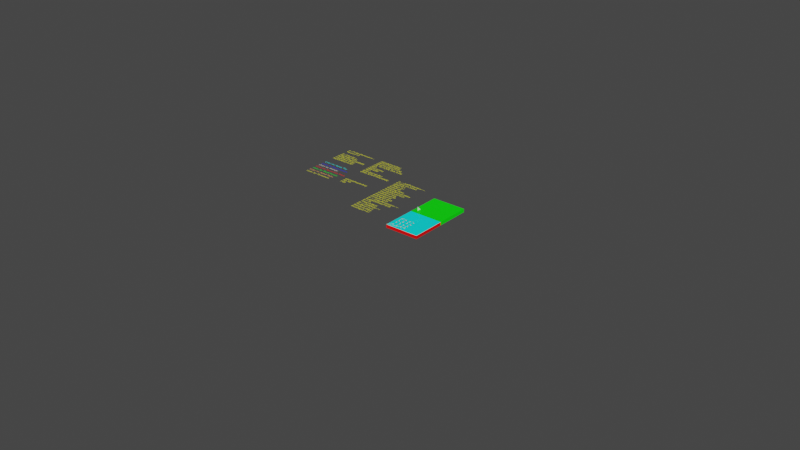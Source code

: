 # Source: DrillCycle_FastPeck.blend  (saved by Blender 3.4.6; exported with 4.5.12 LTS)
import bpy
from mathutils import Matrix  # noqa: F401  (used for matrix-valued properties, if any)

bpy.ops.wm.read_factory_settings(use_empty=True)
scene = bpy.context.scene
scene.name = 'Scene'

# ---- collections
col_collection_0_globals = bpy.data.collections.new('Collection 0 Globals'); scene.collection.children.link(col_collection_0_globals)
col_collection_out = bpy.data.collections.new('Collection Out'); col_collection_0_globals.children.link(col_collection_out)
col_collection_2 = bpy.data.collections.new('Collection 2'); scene.collection.children.link(col_collection_2)

# ---- materials (node trees are filled in below, after node groups)
mat_color4resultpaths = bpy.data.materials.new('Color4ResultPaths')
mat_color4resultpaths.use_transparent_shadow = False
mat_yellow = bpy.data.materials.new('Yellow')
mat_yellow.use_transparent_shadow = False
mat_color4parameters = bpy.data.materials.new('Color4Parameters')
mat_color4parameters.use_transparent_shadow = False
mat_color4pockets = bpy.data.materials.new('Color4Pockets')
mat_color4pockets.use_transparent_shadow = False
mat_color4resultbottom = bpy.data.materials.new('Color4ResultBottom')
mat_color4resultbottom.use_transparent_shadow = False
mat_color4resultsidewalls = bpy.data.materials.new('Color4ResultSideWalls')
mat_color4resultsidewalls.use_transparent_shadow = False
mat_color4resulttop = bpy.data.materials.new('Color4ResultTop')
mat_color4resulttop.use_transparent_shadow = False
mat_color4blank = bpy.data.materials.new('Color4Blank')
mat_color4blank.use_transparent_shadow = False

# ---- material node trees
mat_color4resultpaths.use_nodes = True; mat_color4resultpaths.node_tree.nodes.clear()
_N = mat_color4resultpaths.node_tree.nodes; _L = mat_color4resultpaths.node_tree.links
n0 = _N.new('ShaderNodeBsdfPrincipled'); n0.name = 'Principled BSDF'; n0.location = (10, 300)
n0.distribution = 'GGX'
n0.subsurface_method = 'BURLEY'
n0.inputs[0].default_value = (1.0, 0.453, 0.1303, 1.0)
n0.inputs[3].default_value = 1.45
n0.inputs[27].default_value = (0.0, 0.0, 0.0, 1.0)
n0.inputs[28].default_value = 1.0
n1 = _N.new('ShaderNodeOutputMaterial'); n1.name = 'Material Output'; n1.location = (300, 300)
_L.new(n0.outputs[0], n1.inputs[0])
n1.is_active_output = True
mat_yellow.use_nodes = True; mat_yellow.node_tree.nodes.clear()
_N = mat_yellow.node_tree.nodes; _L = mat_yellow.node_tree.links
n0 = _N.new('ShaderNodeOutputMaterial'); n0.name = 'Material Output'; n0.location = (300, 300)
n1 = _N.new('ShaderNodeBsdfPrincipled'); n1.name = 'Principled BSDF'; n1.location = (10, 300)
n1.distribution = 'GGX'
n1.subsurface_method = 'BURLEY'
n1.inputs[0].default_value = (1.0, 1.0, 0.0, 1.0)
n1.inputs[3].default_value = 1.45
n1.inputs[27].default_value = (0.0, 0.0, 0.0, 1.0)
n1.inputs[28].default_value = 1.0
_L.new(n1.outputs[0], n0.inputs[0])
n0.is_active_output = True
mat_color4parameters.use_nodes = True; mat_color4parameters.node_tree.nodes.clear()
_N = mat_color4parameters.node_tree.nodes; _L = mat_color4parameters.node_tree.links
n0 = _N.new('ShaderNodeBsdfPrincipled'); n0.name = 'Principled BSDF'; n0.location = (10, 300)
n0.distribution = 'GGX'
n0.subsurface_method = 'BURLEY'
n0.inputs[0].default_value = (1.0, 1.0, 0.009789, 1.0)
n0.inputs[3].default_value = 1.45
n0.inputs[27].default_value = (0.0, 0.0, 0.0, 1.0)
n0.inputs[28].default_value = 1.0
n1 = _N.new('ShaderNodeOutputMaterial'); n1.name = 'Material Output'; n1.location = (300, 300)
_L.new(n0.outputs[0], n1.inputs[0])
n1.is_active_output = True
mat_color4pockets.use_nodes = True; mat_color4pockets.node_tree.nodes.clear()
_N = mat_color4pockets.node_tree.nodes; _L = mat_color4pockets.node_tree.links
n0 = _N.new('ShaderNodeBsdfPrincipled'); n0.name = 'Principled BSDF'; n0.location = (10, 300)
n0.distribution = 'GGX'
n0.subsurface_method = 'BURLEY'
n0.inputs[3].default_value = 1.45
n0.inputs[27].default_value = (0.0, 0.0, 0.0, 1.0)
n0.inputs[28].default_value = 1.0
n1 = _N.new('ShaderNodeOutputMaterial'); n1.name = 'Material Output'; n1.location = (300, 300)
_L.new(n0.outputs[0], n1.inputs[0])
n1.is_active_output = True
mat_color4resultbottom.use_nodes = True; mat_color4resultbottom.node_tree.nodes.clear()
_N = mat_color4resultbottom.node_tree.nodes; _L = mat_color4resultbottom.node_tree.links
n0 = _N.new('ShaderNodeBsdfPrincipled'); n0.name = 'Principled BSDF'; n0.location = (10, 300)
n0.distribution = 'GGX'
n0.subsurface_method = 'BURLEY'
n0.inputs[0].default_value = (0.0, 0.0, 1.0, 1.0)
n0.inputs[3].default_value = 1.45
n0.inputs[27].default_value = (0.0, 0.0, 0.0, 1.0)
n0.inputs[28].default_value = 1.0
n1 = _N.new('ShaderNodeOutputMaterial'); n1.name = 'Material Output'; n1.location = (300, 300)
_L.new(n0.outputs[0], n1.inputs[0])
n1.is_active_output = True
mat_color4resultsidewalls.use_nodes = True; mat_color4resultsidewalls.node_tree.nodes.clear()
_N = mat_color4resultsidewalls.node_tree.nodes; _L = mat_color4resultsidewalls.node_tree.links
n0 = _N.new('ShaderNodeBsdfPrincipled'); n0.name = 'Principled BSDF'; n0.location = (10, 300)
n0.distribution = 'GGX'
n0.subsurface_method = 'BURLEY'
n0.inputs[0].default_value = (1.0, 0.0, 0.0, 1.0)
n0.inputs[3].default_value = 1.45
n0.inputs[27].default_value = (0.0, 0.0, 0.0, 1.0)
n0.inputs[28].default_value = 1.0
n1 = _N.new('ShaderNodeOutputMaterial'); n1.name = 'Material Output'; n1.location = (300, 300)
_L.new(n0.outputs[0], n1.inputs[0])
n1.is_active_output = True
mat_color4resulttop.use_nodes = True; mat_color4resulttop.node_tree.nodes.clear()
_N = mat_color4resulttop.node_tree.nodes; _L = mat_color4resulttop.node_tree.links
n0 = _N.new('ShaderNodeBsdfPrincipled'); n0.name = 'Principled BSDF'; n0.location = (10, 300)
n0.distribution = 'GGX'
n0.subsurface_method = 'BURLEY'
n0.inputs[0].default_value = (0.0, 1.0, 0.9929, 1.0)
n0.inputs[3].default_value = 1.45
n0.inputs[27].default_value = (0.0, 0.0, 0.0, 1.0)
n0.inputs[28].default_value = 1.0
n1 = _N.new('ShaderNodeOutputMaterial'); n1.name = 'Material Output'; n1.location = (300, 300)
_L.new(n0.outputs[0], n1.inputs[0])
n1.is_active_output = True
mat_color4blank.use_nodes = True; mat_color4blank.node_tree.nodes.clear()
_N = mat_color4blank.node_tree.nodes; _L = mat_color4blank.node_tree.links
n0 = _N.new('ShaderNodeBsdfPrincipled'); n0.name = 'Principled BSDF'; n0.location = (10, 300)
n0.distribution = 'GGX'
n0.subsurface_method = 'BURLEY'
n0.inputs[0].default_value = (0.0, 1.0, 0.0, 1.0)
n0.inputs[3].default_value = 1.45
n0.inputs[27].default_value = (0.0, 0.0, 0.0, 1.0)
n0.inputs[28].default_value = 1.0
n1 = _N.new('ShaderNodeOutputMaterial'); n1.name = 'Material Output'; n1.location = (300, 300)
_L.new(n0.outputs[0], n1.inputs[0])
n1.is_active_output = True

# ---- world
world_world = bpy.data.worlds.new('World'); scene.world = world_world
world_world.use_nodes = True; world_world.node_tree.nodes.clear()
_N = world_world.node_tree.nodes; _L = world_world.node_tree.links
n0 = _N.new('ShaderNodeOutputWorld'); n0.name = 'World Output'; n0.location = (300, 300)
n1 = _N.new('ShaderNodeBackground'); n1.name = 'Background'; n1.location = (10, 300)
n1.inputs[0].default_value = (0.05088, 0.05088, 0.05088, 1.0)
_L.new(n1.outputs[0], n0.inputs[0])
n0.is_active_output = True
world_world.color = (0.05088, 0.05088, 0.05088)
world_world.use_sun_shadow = False
world_world.sun_shadow_jitter_overblur = 0.0

# ---- meshes
me_cube_003 = bpy.data.meshes.new('Cube.003')
me_cube_003.from_pydata([(0.2032, 0.2032, 0.0), (0.2032, 0.0, 0.0), (1.27e-08, 0.2032, 0.0), (1.27e-08, 0.0, 0.0), (0.2032, 0.2032, -0.01905), (0.2032, 0.0, -0.01905), (1.27e-08, 0.2032, -0.01905), (1.27e-08, 0.0, -0.01905)], [], [(0, 2, 3, 1), (4, 5, 7, 6), (2, 6, 7, 3), (3, 7, 5, 1), (0, 4, 6, 2), (1, 5, 4, 0)])
_uv = me_cube_003.uv_layers.new(name='UVMap')
_uv.uv.foreach_set('vector', [0.625, 0.5, 0.875, 0.5, 0.875, 0.75, 0.625, 0.75, 0.625, 0.5, 0.625, 0.75, 0.875, 0.75, 0.875, 0.5, 0.875, 0.5, 0.875, 0.5, 0.875, 0.75, 0.875, 0.75, 0.875, 0.75, 0.875, 0.75, 0.625, 0.75, 0.625, 0.75, 0.625, 0.5, 0.625, 0.5, 0.875, 0.5, 0.875, 0.5, 0.625, 0.75, 0.625, 0.75, 0.625, 0.5, 0.625, 0.5])
me_cube_003.materials.append(mat_color4blank)
me_cube_003.use_remesh_preserve_volume = False
me_cube_003.use_remesh_preserve_attributes = False
me_cube_003.use_mirror_vertex_groups = False
me_cube_003.update()
me_test_mesh = bpy.data.meshes.new('Test_Mesh')
me_test_mesh.from_pydata([(0.2032, 0.00667, 0.0), (1.27e-08, 0.02445, 0.0), (1.27e-08, 0.0, 0.0), (0.2032, 0.0, 0.0), (0.008069, 0.02374, 0.0), (0.02724, 0.09529, 0.0), (1.27e-08, 0.1225, 0.0), (0.02242, 0.07729, 0.0), (0.02967, 0.09285, 0.0), (0.02265, 0.07779, 0.0), (0.03175, 0.09078, 0.0), (0.02137, 0.07338, 0.0), (0.01696, 0.05694, 0.0), (0.07025, 0.05227, 0.0), (0.05181, 0.07071, 0.0), (0.05135, 0.05393, 0.0), (0.06367, 0.05063, 0.0), (0.07269, 0.04984, 0.0), (0.05189, 0.05378, 0.0), (0.0575, 0.05117, 0.0), (0.05239, 0.05355, 0.0), (0.05555, 0.05134, 0.0), (0.05284, 0.05323, 0.0), (0.05466, 0.05142, 0.0), (0.05323, 0.05284, 0.0), (0.0542, 0.05146, 0.0), (0.05355, 0.05239, 0.0), (0.05398, 0.05148, 0.0), (0.04887, 0.05414, 0.0), (0.01638, 0.05476, 0.0), (0.04787, 0.05201, 0.0), (0.05378, 0.05189, 0.0), (0.05389, 0.05148, 0.0), (0.04926, 0.05411, 0.0), (0.04805, 0.05239, 0.0), (0.04961, 0.05408, 0.0), (0.04837, 0.05284, 0.0), (0.04993, 0.05405, 0.0), (0.04876, 0.05323, 0.0), (0.05023, 0.05402, 0.0), (0.04921, 0.05355, 0.0), (0.05052, 0.054, 0.0), (0.04971, 0.05378, 0.0), (0.0508, 0.05398, 0.0), (0.05025, 0.05393, 0.0), (0.03293, 0.03453, 0.0), (0.01892, 0.05454, 0.0), (0.01647, 0.02301, 0.0), (0.01803, 0.0241, 0.0), (0.02485, 0.02227, 0.0), (0.03405, 0.03293, 0.0), (0.02381, 0.02815, 0.0), (0.0191, 0.02485, 0.0), (0.02431, 0.02242, 0.0), (0.03519, 0.0313, 0.0), (0.02431, 0.02838, 0.0), (0.01989, 0.0254, 0.0), (0.02381, 0.02265, 0.0), (0.03643, 0.02954, 0.0), (0.02485, 0.02853, 0.0), (0.0205, 0.02583, 0.0), (0.02336, 0.02297, 0.0), (0.02888, 0.02888, 0.0), (0.02828, 0.02197, 0.0), (0.0426, 0.02072, 0.0), (0.02883, 0.02828, 0.0), (0.0254, 0.02857, 0.0), (0.02099, 0.02618, 0.0), (0.02297, 0.02336, 0.0), (0.02853, 0.02485, 0.0), (0.02777, 0.02202, 0.0), (0.02878, 0.02777, 0.0), (0.02595, 0.02853, 0.0), (0.02141, 0.02647, 0.0), (0.02265, 0.02381, 0.0), (0.02838, 0.02431, 0.0), (0.02733, 0.02206, 0.0), (0.02874, 0.02733, 0.0), (0.02649, 0.02838, 0.0), (0.02177, 0.02672, 0.0), (0.02242, 0.02431, 0.0), (0.02815, 0.02381, 0.0), (0.02694, 0.02209, 0.0), (0.02871, 0.02694, 0.0), (0.02699, 0.02815, 0.0), (0.02209, 0.02694, 0.0), (0.02227, 0.02485, 0.0), (0.02783, 0.02336, 0.0), (0.02659, 0.02212, 0.0), (0.02868, 0.02659, 0.0), (0.02744, 0.02783, 0.0), (0.02238, 0.02714, 0.0), (0.02222, 0.0254, 0.0), (0.02744, 0.02297, 0.0), (0.02627, 0.02215, 0.0), (0.02865, 0.02627, 0.0), (0.02783, 0.02744, 0.0), (0.02264, 0.02733, 0.0), (0.02227, 0.02595, 0.0), (0.02699, 0.02265, 0.0), (0.02597, 0.02218, 0.0), (0.02862, 0.02597, 0.0), (0.02815, 0.02699, 0.0), (0.02289, 0.0275, 0.0), (0.02242, 0.02649, 0.0), (0.02649, 0.02242, 0.0), (0.02568, 0.0222, 0.0), (0.0286, 0.02568, 0.0), (0.02838, 0.02649, 0.0), (0.02313, 0.02767, 0.0), (0.02265, 0.02699, 0.0), (0.02595, 0.02227, 0.0), (0.0254, 0.02222, 0.0), (0.02857, 0.0254, 0.0), (0.02853, 0.02595, 0.0), (0.02336, 0.02783, 0.0), (0.02297, 0.02744, 0.0), (0.03435, 0.05319, 0.0), (0.02943, 0.05362, 0.0), (0.0267, 0.04343, 0.0), (0.04979, 0.02009, 0.0), (0.05984, 0.03729, 0.0), (0.05174, 0.01992, 0.0), (0.07965, 0.01748, 0.0), (0.055, 0.02693, 0.0), (0.04485, 0.05227, 0.0), (0.04426, 0.03194, 0.0), (0.04599, 0.03113, 0.0), (0.04782, 0.02431, 0.0), (0.05355, 0.02381, 0.0), (0.05088, 0.02, 0.0), (0.05479, 0.02647, 0.0), (0.05239, 0.02815, 0.0), (0.04717, 0.03058, 0.0), (0.04767, 0.02485, 0.0), (0.05323, 0.02336, 0.0), (0.04995, 0.02008, 0.0), (0.0546, 0.02607, 0.0), (0.05284, 0.02783, 0.0), (0.04804, 0.03018, 0.0), (0.04763, 0.0254, 0.0), (0.05284, 0.02297, 0.0), (0.04953, 0.02065, 0.0), (0.05444, 0.02572, 0.0), (0.05323, 0.02744, 0.0), (0.04872, 0.02986, 0.0), (0.04767, 0.02595, 0.0), (0.05239, 0.02265, 0.0), (0.04927, 0.0212, 0.0), (0.05429, 0.0254, 0.0), (0.05355, 0.02699, 0.0), (0.04927, 0.0296, 0.0), (0.04782, 0.02649, 0.0), (0.05189, 0.02242, 0.0), (0.04906, 0.02166, 0.0), (0.05415, 0.02511, 0.0), (0.05378, 0.02649, 0.0), (0.04973, 0.02939, 0.0), (0.04805, 0.02699, 0.0), (0.05135, 0.02227, 0.0), (0.04887, 0.02206, 0.0), (0.05402, 0.02483, 0.0), (0.05393, 0.02595, 0.0), (0.05013, 0.0292, 0.0), (0.04837, 0.02744, 0.0), (0.0508, 0.02222, 0.0), (0.04871, 0.02241, 0.0), (0.05048, 0.02904, 0.0), (0.04876, 0.02783, 0.0), (0.05025, 0.02227, 0.0), (0.04856, 0.02273, 0.0), (0.0508, 0.02889, 0.0), (0.04921, 0.02815, 0.0), (0.04971, 0.02242, 0.0), (0.04842, 0.02302, 0.0), (0.05109, 0.02875, 0.0), (0.04971, 0.02838, 0.0), (0.04921, 0.02265, 0.0), (0.04829, 0.0233, 0.0), (0.05137, 0.02862, 0.0), (0.05025, 0.02853, 0.0), (0.04876, 0.02297, 0.0), (0.04817, 0.02356, 0.0), (0.0539, 0.02457, 0.0), (0.05398, 0.0254, 0.0), (0.05163, 0.0285, 0.0), (0.0508, 0.02857, 0.0), (0.04837, 0.02336, 0.0), (0.04805, 0.02381, 0.0), (0.05378, 0.02431, 0.0), (0.05393, 0.02485, 0.0), (0.05189, 0.02838, 0.0), (0.05135, 0.02853, 0.0), (0.07876, 0.01837, 0.0), (0.1075, 0.01504, 0.0), (0.0808, 0.04172, 0.0), (0.04485, 0.05227, 0.0), (0.07299, 0.02414, 0.0), (0.05403, 0.05147, 0.0), (0.05336, 0.04377, 0.0), (0.06782, 0.02931, 0.0), (0.07963, 0.02828, 0.0), (0.05393, 0.05025, 0.0), (0.05244, 0.04469, 0.0), (0.0467, 0.05211, 0.0), (0.04817, 0.04896, 0.0), (0.05378, 0.04971, 0.0), (0.05176, 0.04537, 0.0), (0.04719, 0.05207, 0.0), (0.04782, 0.04971, 0.0), (0.05355, 0.04921, 0.0), (0.05123, 0.0459, 0.0), (0.04752, 0.05204, 0.0), (0.04767, 0.05025, 0.0), (0.05323, 0.04876, 0.0), (0.0508, 0.04633, 0.0), (0.04773, 0.05202, 0.0), (0.04763, 0.0508, 0.0), (0.05284, 0.04837, 0.0), (0.05044, 0.04669, 0.0), (0.04785, 0.05201, 0.0), (0.04767, 0.05135, 0.0), (0.05239, 0.04805, 0.0), (0.05013, 0.047, 0.0), (0.04782, 0.05189, 0.0), (0.05189, 0.04782, 0.0), (0.04985, 0.04727, 0.0), (0.054, 0.05108, 0.0), (0.05135, 0.04767, 0.0), (0.04961, 0.04752, 0.0), (0.05398, 0.0508, 0.0), (0.05393, 0.05135, 0.0), (0.0508, 0.04763, 0.0), (0.04938, 0.04775, 0.0), (0.05025, 0.04767, 0.0), (0.04916, 0.04796, 0.0), (0.04971, 0.04782, 0.0), (0.04896, 0.04817, 0.0), (0.04921, 0.04805, 0.0), (0.04876, 0.04837, 0.0), (0.04805, 0.04921, 0.0), (0.04837, 0.04876, 0.0), (0.06972, 0.02914, 0.0), (0.07377, 0.02336, 0.0), (0.07784, 0.01929, 0.0), (0.07933, 0.02485, 0.0), (0.07675, 0.02853, 0.0), (0.07958, 0.02777, 0.0), (0.07102, 0.02903, 0.0), (0.07345, 0.02381, 0.0), (0.07716, 0.01997, 0.0), (0.07918, 0.02431, 0.0), (0.07729, 0.02838, 0.0), (0.07954, 0.02733, 0.0), (0.07198, 0.02894, 0.0), (0.07322, 0.02431, 0.0), (0.07663, 0.0205, 0.0), (0.07895, 0.02381, 0.0), (0.07779, 0.02815, 0.0), (0.07951, 0.02694, 0.0), (0.07272, 0.02888, 0.0), (0.07307, 0.02485, 0.0), (0.0762, 0.02093, 0.0), (0.07863, 0.02336, 0.0), (0.07824, 0.02783, 0.0), (0.07948, 0.02659, 0.0), (0.07332, 0.02883, 0.0), (0.07303, 0.0254, 0.0), (0.07584, 0.02129, 0.0), (0.07824, 0.02297, 0.0), (0.07863, 0.02744, 0.0), (0.07945, 0.02627, 0.0), (0.07383, 0.02878, 0.0), (0.07307, 0.02595, 0.0), (0.07553, 0.0216, 0.0), (0.07779, 0.02265, 0.0), (0.07895, 0.02699, 0.0), (0.07942, 0.02597, 0.0), (0.07427, 0.02874, 0.0), (0.07322, 0.02649, 0.0), (0.07525, 0.02187, 0.0), (0.07729, 0.02242, 0.0), (0.07918, 0.02649, 0.0), (0.0794, 0.02568, 0.0), (0.07466, 0.02871, 0.0), (0.07345, 0.02699, 0.0), (0.07501, 0.02212, 0.0), (0.07675, 0.02227, 0.0), (0.07933, 0.02595, 0.0), (0.07937, 0.0254, 0.0), (0.07501, 0.02868, 0.0), (0.07377, 0.02744, 0.0), (0.07478, 0.02235, 0.0), (0.0762, 0.02222, 0.0), (0.07533, 0.02865, 0.0), (0.07416, 0.02783, 0.0), (0.07456, 0.02256, 0.0), (0.07565, 0.02227, 0.0), (0.07563, 0.02862, 0.0), (0.07461, 0.02815, 0.0), (0.07436, 0.02277, 0.0), (0.07511, 0.02242, 0.0), (0.07592, 0.0286, 0.0), (0.07511, 0.02838, 0.0), (0.07416, 0.02297, 0.0), (0.07461, 0.02265, 0.0), (0.0762, 0.02857, 0.0), (0.07565, 0.02853, 0.0), (0.02927, 0.05304, 0.0), (0.02595, 0.05393, 0.0), (0.02022, 0.05443, 0.0), (0.02265, 0.04921, 0.0), (0.02838, 0.04971, 0.0), (0.02595, 0.0445, 0.0), (0.02914, 0.05254, 0.0), (0.02649, 0.05378, 0.0), (0.02118, 0.05434, 0.0), (0.02242, 0.04971, 0.0), (0.02815, 0.04921, 0.0), (0.0254, 0.04529, 0.0), (0.02903, 0.05212, 0.0), (0.02699, 0.05355, 0.0), (0.02192, 0.05428, 0.0), (0.02227, 0.05025, 0.0), (0.02783, 0.04876, 0.0), (0.02497, 0.0459, 0.0), (0.02893, 0.05175, 0.0), (0.02744, 0.05323, 0.0), (0.02252, 0.05423, 0.0), (0.02222, 0.0508, 0.0), (0.02744, 0.04837, 0.0), (0.02462, 0.04639, 0.0), (0.02884, 0.05141, 0.0), (0.02783, 0.05284, 0.0), (0.02303, 0.05418, 0.0), (0.02227, 0.05135, 0.0), (0.02699, 0.04805, 0.0), (0.02433, 0.04681, 0.0), (0.02875, 0.05109, 0.0), (0.02815, 0.05239, 0.0), (0.02347, 0.05414, 0.0), (0.02242, 0.05189, 0.0), (0.02649, 0.04782, 0.0), (0.02408, 0.04717, 0.0), (0.02867, 0.0508, 0.0), (0.02838, 0.05189, 0.0), (0.02386, 0.05411, 0.0), (0.02265, 0.05239, 0.0), (0.02595, 0.04767, 0.0), (0.02386, 0.04749, 0.0), (0.0286, 0.05052, 0.0), (0.02853, 0.05135, 0.0), (0.02421, 0.05408, 0.0), (0.02297, 0.05284, 0.0), (0.0254, 0.04763, 0.0), (0.02366, 0.04778, 0.0), (0.02453, 0.05405, 0.0), (0.02336, 0.05323, 0.0), (0.02485, 0.04767, 0.0), (0.02347, 0.04804, 0.0), (0.02483, 0.05402, 0.0), (0.02381, 0.05355, 0.0), (0.02431, 0.04782, 0.0), (0.0233, 0.04829, 0.0), (0.02512, 0.054, 0.0), (0.02431, 0.05378, 0.0), (0.02381, 0.04805, 0.0), (0.02313, 0.04853, 0.0), (0.0254, 0.05398, 0.0), (0.02485, 0.05393, 0.0), (0.02336, 0.04837, 0.0), (0.02297, 0.04876, 0.0), (0.02853, 0.05025, 0.0), (0.02857, 0.0508, 0.0), (0.02153, 0.07396, 0.0), (0.02485, 0.07307, 0.0), (0.02166, 0.07446, 0.0), (0.02431, 0.07322, 0.0), (0.02177, 0.07488, 0.0), (0.02381, 0.07345, 0.0), (0.02187, 0.07525, 0.0), (0.02336, 0.07377, 0.0), (0.02196, 0.07559, 0.0), (0.02297, 0.07416, 0.0), (0.02205, 0.07591, 0.0), (0.02265, 0.07461, 0.0), (0.02213, 0.0762, 0.0), (0.02242, 0.07511, 0.0), (0.0222, 0.07648, 0.0), (0.02227, 0.07565, 0.0), (0.02227, 0.07675, 0.0), (0.02222, 0.0762, 0.0), (0.0254, 0.08171, 0.0), (0.03188, 0.07246, 0.0), (0.03015, 0.07493, 0.0), (0.02597, 0.07298, 0.0), (0.0296, 0.07467, 0.0), (0.02815, 0.07779, 0.0), (0.02649, 0.07322, 0.0), (0.02568, 0.073, 0.0), (0.02914, 0.07446, 0.0), (0.02838, 0.07729, 0.0), (0.02595, 0.07307, 0.0), (0.0254, 0.07303, 0.0), (0.02874, 0.07427, 0.0), (0.02853, 0.07675, 0.0), (0.02583, 0.0811, 0.0), (0.02297, 0.07824, 0.0), (0.02618, 0.08061, 0.0), (0.02336, 0.07863, 0.0), (0.02647, 0.08019, 0.0), (0.02381, 0.07895, 0.0), (0.02672, 0.07983, 0.0), (0.02431, 0.07918, 0.0), (0.02694, 0.07951, 0.0), (0.02485, 0.07933, 0.0), (0.02839, 0.07411, 0.0), (0.02857, 0.0762, 0.0), (0.02714, 0.07922, 0.0), (0.0254, 0.07937, 0.0), (0.02807, 0.07396, 0.0), (0.02853, 0.07565, 0.0), (0.02733, 0.07896, 0.0), (0.02595, 0.07933, 0.0), (0.02778, 0.07382, 0.0), (0.02838, 0.07511, 0.0), (0.0275, 0.07871, 0.0), (0.02649, 0.07918, 0.0), (0.0275, 0.07369, 0.0), (0.02815, 0.07461, 0.0), (0.02767, 0.07847, 0.0), (0.02699, 0.07895, 0.0), (0.02724, 0.07357, 0.0), (0.02783, 0.07416, 0.0), (0.02783, 0.07824, 0.0), (0.02744, 0.07863, 0.0), (0.02699, 0.07345, 0.0), (0.02744, 0.07377, 0.0), (0.05399, 0.07749, 0.0), (0.04087, 0.1264, 0.0), (1.27e-08, 0.1455, 0.0), (1.27e-08, 0.1315, 0.0), (0.04767, 0.101, 0.0), (0.04565, 0.1242, 0.0), (0.04763, 0.1016, 0.0), (0.04945, 0.1224, 0.0), (0.04767, 0.1022, 0.0), (0.0527, 0.1209, 0.0), (0.04782, 0.1027, 0.0), (0.05567, 0.1195, 0.0), (0.04805, 0.1032, 0.0), (0.05855, 0.1182, 0.0), (0.04832, 0.09864, 0.0), (0.05485, 0.07662, 0.0), (0.069, 0.09683, 0.0), (0.04822, 0.09902, 0.0), (0.05025, 0.09847, 0.0), (0.04813, 0.09936, 0.0), (0.04971, 0.09862, 0.0), (0.04804, 0.09967, 0.0), (0.04921, 0.09885, 0.0), (0.04796, 0.09996, 0.0), (0.04876, 0.09917, 0.0), (0.04789, 0.1002, 0.0), (0.04837, 0.09956, 0.0), (0.04782, 0.1005, 0.0), (0.04805, 0.1, 0.0), (0.04973, 0.1056, 0.0), (0.06839, 0.09689, 0.0), (0.0777, 0.1093, 0.0), (0.05555, 0.1029, 0.0), (0.05234, 0.09829, 0.0), (0.05521, 0.1024, 0.0), (0.05239, 0.1043, 0.0), (0.05323, 0.09956, 0.0), (0.05199, 0.09832, 0.0), (0.05491, 0.102, 0.0), (0.05284, 0.104, 0.0), (0.05284, 0.09917, 0.0), (0.05167, 0.09835, 0.0), (0.05466, 0.1016, 0.0), (0.05323, 0.1036, 0.0), (0.05239, 0.09885, 0.0), (0.05137, 0.09838, 0.0), (0.05444, 0.1013, 0.0), (0.05355, 0.1032, 0.0), (0.05189, 0.09862, 0.0), (0.05108, 0.0984, 0.0), (0.05424, 0.101, 0.0), (0.05378, 0.1027, 0.0), (0.05135, 0.09847, 0.0), (0.0508, 0.09843, 0.0), (0.05405, 0.1007, 0.0), (0.05393, 0.1022, 0.0), (0.05013, 0.1054, 0.0), (0.04837, 0.1036, 0.0), (0.05048, 0.1052, 0.0), (0.04876, 0.104, 0.0), (0.0508, 0.1051, 0.0), (0.04921, 0.1043, 0.0), (0.05109, 0.105, 0.0), (0.04971, 0.1046, 0.0), (0.05137, 0.1048, 0.0), (0.05025, 0.1047, 0.0), (0.05388, 0.1005, 0.0), (0.05398, 0.1016, 0.0), (0.05163, 0.1047, 0.0), (0.0508, 0.1048, 0.0), (0.05371, 0.1002, 0.0), (0.05393, 0.101, 0.0), (0.05189, 0.1046, 0.0), (0.05135, 0.1047, 0.0), (0.05355, 0.1, 0.0), (0.05378, 0.1005, 0.0), (0.02212, 0.1004, 0.0), (0.02284, 0.1086, 0.0), (0.02504, 0.09749, 0.0), (0.03909, 0.08344, 0.0), (0.04896, 0.07883, 0.0), (0.05147, 0.08, 0.0), (0.0303, 0.1012, 0.0), (0.04971, 0.07918, 0.0), (0.05175, 0.07973, 0.0), (0.05025, 0.07933, 0.0), (0.05199, 0.07948, 0.0), (0.0508, 0.07937, 0.0), (0.05222, 0.07925, 0.0), (0.05135, 0.07933, 0.0), (0.05244, 0.07904, 0.0), (0.05189, 0.07918, 0.0), (0.05264, 0.07883, 0.0), (0.05239, 0.07895, 0.0), (0.05284, 0.07863, 0.0), (0.05284, 0.07863, 0.0), (0.05485, 0.07662, 0.0), (0.05323, 0.07824, 0.0), (0.05461, 0.07628, 0.0), (0.05355, 0.07779, 0.0), (0.0542, 0.07639, 0.0), (0.05457, 0.07622, 0.0), (0.05378, 0.07729, 0.0), (0.054, 0.07649, 0.0), (0.05393, 0.07675, 0.0), (0.05395, 0.07651, 0.0), (0.04921, 0.07895, 0.0), (0.04901, 0.07881, 0.0), (0.02981, 0.1008, 0.0), (0.02783, 0.1036, 0.0), (0.02227, 0.1022, 0.0), (0.02376, 0.1077, 0.0), (0.02473, 0.0978, 0.0), (0.02699, 0.09885, 0.0), (0.02939, 0.1005, 0.0), (0.02815, 0.1032, 0.0), (0.02242, 0.1027, 0.0), (0.02444, 0.107, 0.0), (0.02445, 0.09807, 0.0), (0.02649, 0.09862, 0.0), (0.02903, 0.1003, 0.0), (0.02838, 0.1027, 0.0), (0.02265, 0.1032, 0.0), (0.02497, 0.1065, 0.0), (0.02421, 0.09832, 0.0), (0.02595, 0.09847, 0.0), (0.02871, 0.1001, 0.0), (0.02853, 0.1022, 0.0), (0.02297, 0.1036, 0.0), (0.0254, 0.1061, 0.0), (0.02398, 0.09855, 0.0), (0.0254, 0.09843, 0.0), (0.02336, 0.104, 0.0), (0.02576, 0.1057, 0.0), (0.02376, 0.09876, 0.0), (0.02485, 0.09847, 0.0), (0.02381, 0.1043, 0.0), (0.02607, 0.1054, 0.0), (0.02356, 0.09897, 0.0), (0.02431, 0.09862, 0.0), (0.02431, 0.1046, 0.0), (0.02635, 0.1051, 0.0), (0.02336, 0.09917, 0.0), (0.02381, 0.09885, 0.0), (0.02485, 0.1047, 0.0), (0.02659, 0.1049, 0.0), (0.02212, 0.1004, 0.0), (0.02336, 0.09917, 0.0), (0.02842, 0.09986, 0.0), (0.02857, 0.1016, 0.0), (0.0254, 0.1048, 0.0), (0.02682, 0.1047, 0.0), (0.02215, 0.1007, 0.0), (0.02297, 0.09956, 0.0), (0.02816, 0.09967, 0.0), (0.02853, 0.101, 0.0), (0.02595, 0.1047, 0.0), (0.02704, 0.1044, 0.0), (0.02218, 0.101, 0.0), (0.02265, 0.1, 0.0), (0.02791, 0.0995, 0.0), (0.02838, 0.1005, 0.0), (0.02649, 0.1046, 0.0), (0.02724, 0.1042, 0.0), (0.0222, 0.1013, 0.0), (0.02242, 0.1005, 0.0), (0.02767, 0.09933, 0.0), (0.02815, 0.1, 0.0), (0.02699, 0.1043, 0.0), (0.02744, 0.104, 0.0), (0.02222, 0.1016, 0.0), (0.02227, 0.101, 0.0), (0.02744, 0.09917, 0.0), (0.02783, 0.09956, 0.0), (0.06972, 0.09786, 0.0), (0.06426, 0.0717, 0.0), (0.1018, 0.098, 0.0), (0.09702, 0.1002, 0.0), (0.07963, 0.09872, 0.0), (0.07875, 0.1088, 0.0), (0.07377, 0.1036, 0.0), (0.07876, 0.1086, 0.0), (0.07047, 0.09893, 0.0), (0.0762, 0.09843, 0.0), (0.07416, 0.104, 0.0), (0.07887, 0.1073, 0.0), (0.07102, 0.09971, 0.0), (0.07565, 0.09847, 0.0), (0.07461, 0.1043, 0.0), (0.07896, 0.1064, 0.0), (0.07145, 0.1003, 0.0), (0.07511, 0.09862, 0.0), (0.07511, 0.1046, 0.0), (0.07902, 0.1056, 0.0), (0.07179, 0.1008, 0.0), (0.07461, 0.09885, 0.0), (0.07565, 0.1047, 0.0), (0.07908, 0.105, 0.0), (0.07209, 0.1012, 0.0), (0.07416, 0.09917, 0.0), (0.07912, 0.09868, 0.0), (0.07937, 0.1016, 0.0), (0.0762, 0.1048, 0.0), (0.07912, 0.1045, 0.0), (0.07234, 0.1016, 0.0), (0.07377, 0.09956, 0.0), (0.07868, 0.09864, 0.0), (0.07933, 0.101, 0.0), (0.07675, 0.1047, 0.0), (0.07916, 0.1041, 0.0), (0.07256, 0.1019, 0.0), (0.07345, 0.1, 0.0), (0.07829, 0.09861, 0.0), (0.07918, 0.1005, 0.0), (0.07729, 0.1046, 0.0), (0.07919, 0.1037, 0.0), (0.07276, 0.1022, 0.0), (0.07322, 0.1005, 0.0), (0.07794, 0.09858, 0.0), (0.07895, 0.1, 0.0), (0.07779, 0.1043, 0.0), (0.07922, 0.1033, 0.0), (0.07295, 0.1025, 0.0), (0.07307, 0.101, 0.0), (0.07762, 0.09855, 0.0), (0.07863, 0.09956, 0.0), (0.07824, 0.104, 0.0), (0.07925, 0.103, 0.0), (0.07312, 0.1027, 0.0), (0.07303, 0.1016, 0.0), (0.07732, 0.09852, 0.0), (0.07824, 0.09917, 0.0), (0.07863, 0.1036, 0.0), (0.07928, 0.1027, 0.0), (0.07329, 0.103, 0.0), (0.07307, 0.1022, 0.0), (0.07703, 0.0985, 0.0), (0.07779, 0.09885, 0.0), (0.07895, 0.1032, 0.0), (0.0793, 0.1024, 0.0), (0.07345, 0.1032, 0.0), (0.07322, 0.1027, 0.0), (0.07675, 0.09847, 0.0), (0.07729, 0.09862, 0.0), (0.07918, 0.1027, 0.0), (0.07933, 0.1022, 0.0), (0.06883, 0.0749, 0.0), (0.0673, 0.07028, 0.0), (0.07668, 0.0728, 0.0), (0.07461, 0.07895, 0.0), (0.1087, 0.09482, 0.0), (0.0699, 0.07565, 0.0), (0.07511, 0.07322, 0.0), (0.07511, 0.07918, 0.0), (0.1177, 0.0906, 0.0), (0.07069, 0.0762, 0.0), (0.07461, 0.07345, 0.0), (0.07565, 0.07933, 0.0), (0.1134, 0.08263, 0.0), (0.127, 0.08627, 0.0), (0.0713, 0.07663, 0.0), (0.07416, 0.07377, 0.0), (0.07968, 0.07968, 0.0), (0.07913, 0.07346, 0.0), (0.07963, 0.07908, 0.0), (0.0762, 0.07937, 0.0), (0.07179, 0.07698, 0.0), (0.07377, 0.07416, 0.0), (0.07933, 0.07565, 0.0), (0.07871, 0.07334, 0.0), (0.07958, 0.07857, 0.0), (0.07675, 0.07933, 0.0), (0.07221, 0.07727, 0.0), (0.07345, 0.07461, 0.0), (0.07918, 0.07511, 0.0), (0.07831, 0.07323, 0.0), (0.07954, 0.07813, 0.0), (0.07729, 0.07918, 0.0), (0.07257, 0.07752, 0.0), (0.07322, 0.07511, 0.0), (0.07895, 0.07461, 0.0), (0.07791, 0.07313, 0.0), (0.07951, 0.07774, 0.0), (0.07779, 0.07895, 0.0), (0.07289, 0.07774, 0.0), (0.07307, 0.07565, 0.0), (0.07863, 0.07416, 0.0), (0.07749, 0.07301, 0.0), (0.07948, 0.07739, 0.0), (0.07824, 0.07863, 0.0), (0.07318, 0.07794, 0.0), (0.07303, 0.0762, 0.0), (0.07824, 0.07377, 0.0), (0.07696, 0.07287, 0.0), (0.07945, 0.07707, 0.0), (0.07863, 0.07824, 0.0), (0.07344, 0.07813, 0.0), (0.07307, 0.07675, 0.0), (0.07779, 0.07345, 0.0), (0.07649, 0.07285, 0.0), (0.07942, 0.07677, 0.0), (0.07895, 0.07779, 0.0), (0.07369, 0.0783, 0.0), (0.07322, 0.07729, 0.0), (0.07729, 0.07322, 0.0), (0.0762, 0.07293, 0.0), (0.0794, 0.07648, 0.0), (0.07918, 0.07729, 0.0), (0.07393, 0.07847, 0.0), (0.07345, 0.07779, 0.0), (0.07675, 0.07307, 0.0), (0.07592, 0.073, 0.0), (0.07937, 0.0762, 0.0), (0.07933, 0.07675, 0.0), (0.07416, 0.07863, 0.0), (0.07377, 0.07824, 0.0), (0.0762, 0.07303, 0.0), (0.07565, 0.07307, 0.0), (0.09239, 0.1024, 0.0), (0.2032, 0.1321, 0.0), (0.2032, 0.2032, 0.0), (1.27e-08, 0.2032, 0.0), (0.09423, 0.1029, 0.0), (0.1, 0.09885, 0.0), (0.101, 0.1047, 0.0), (0.2032, 0.1137, 0.0), (0.09549, 0.1032, 0.0), (0.09956, 0.09917, 0.0), (0.09642, 0.1035, 0.0), (0.09917, 0.09956, 0.0), (0.1058, 0.1051, 0.0), (0.1037, 0.09714, 0.0), (0.2032, 0.1067, 0.0), (0.09714, 0.1037, 0.0), (0.09885, 0.1, 0.0), (0.1046, 0.1005, 0.0), (0.1031, 0.0974, 0.0), (0.1043, 0.1, 0.0), (0.1027, 0.09761, 0.0), (0.104, 0.09956, 0.0), (0.1023, 0.0978, 0.0), (0.1034, 0.09897, 0.0), (0.1016, 0.09811, 0.0), (0.1027, 0.09862, 0.0), (0.1013, 0.09825, 0.0), (0.1022, 0.09847, 0.0), (0.101, 0.09838, 0.0), (0.1016, 0.09843, 0.0), (0.1008, 0.0985, 0.0), (0.101, 0.09847, 0.0), (0.1005, 0.09862, 0.0), (0.1047, 0.101, 0.0), (0.1051, 0.1051, 0.0), (0.105, 0.1045, 0.0), (0.1016, 0.1048, 0.0), (0.105, 0.104, 0.0), (0.1022, 0.1047, 0.0), (0.1049, 0.1035, 0.0), (0.1027, 0.1046, 0.0), (0.09773, 0.1038, 0.0), (0.09862, 0.1005, 0.0), (0.1049, 0.1031, 0.0), (0.1032, 0.1043, 0.0), (0.09822, 0.104, 0.0), (0.09847, 0.101, 0.0), (0.1049, 0.1028, 0.0), (0.1036, 0.104, 0.0), (0.09864, 0.1041, 0.0), (0.09843, 0.1016, 0.0), (0.1049, 0.1025, 0.0), (0.104, 0.1036, 0.0), (0.09902, 0.1042, 0.0), (0.09847, 0.1022, 0.0), (0.1048, 0.1022, 0.0), (0.1043, 0.1032, 0.0), (0.09936, 0.1043, 0.0), (0.09862, 0.1027, 0.0), (0.1048, 0.1019, 0.0), (0.1046, 0.1027, 0.0), (0.09967, 0.1044, 0.0), (0.09885, 0.1032, 0.0), (0.1048, 0.1016, 0.0), (0.1047, 0.1022, 0.0), (0.09996, 0.1044, 0.0), (0.09917, 0.1036, 0.0), (0.1002, 0.1045, 0.0), (0.09956, 0.104, 0.0), (0.1005, 0.1046, 0.0), (0.1, 0.1043, 0.0), (0.1032, 0.09885, 0.0), (0.1036, 0.09917, 0.0), (0.09423, 0.0775, 0.0), (0.1788, 0.01831, 0.0), (0.101, 0.07933, 0.0), (0.2032, 0.08826, 0.0), (0.09549, 0.07784, 0.0), (0.09956, 0.07377, 0.0), (0.1051, 0.07968, 0.0), (0.1043, 0.07047, 0.0), (0.2032, 0.006913, 0.0), (0.105, 0.07908, 0.0), (0.1016, 0.07937, 0.0), (0.09642, 0.07809, 0.0), (0.09917, 0.07416, 0.0), (0.1047, 0.07565, 0.0), (0.1035, 0.07102, 0.0), (0.105, 0.07857, 0.0), (0.1022, 0.07933, 0.0), (0.09714, 0.07828, 0.0), (0.09885, 0.07461, 0.0), (0.1046, 0.07511, 0.0), (0.1029, 0.07145, 0.0), (0.1049, 0.07813, 0.0), (0.1027, 0.07918, 0.0), (0.09773, 0.07844, 0.0), (0.09862, 0.07511, 0.0), (0.1043, 0.07461, 0.0), (0.1024, 0.07179, 0.0), (0.1049, 0.07774, 0.0), (0.1032, 0.07895, 0.0), (0.09822, 0.07857, 0.0), (0.09847, 0.07565, 0.0), (0.104, 0.07416, 0.0), (0.102, 0.07209, 0.0), (0.1049, 0.07739, 0.0), (0.1036, 0.07863, 0.0), (0.09864, 0.07868, 0.0), (0.09843, 0.0762, 0.0), (0.1036, 0.07377, 0.0), (0.1016, 0.07234, 0.0), (0.1049, 0.07707, 0.0), (0.104, 0.07824, 0.0), (0.09902, 0.07878, 0.0), (0.09847, 0.07675, 0.0), (0.1032, 0.07345, 0.0), (0.1013, 0.07256, 0.0), (0.1048, 0.07677, 0.0), (0.1043, 0.07779, 0.0), (0.09936, 0.07887, 0.0), (0.09862, 0.07729, 0.0), (0.1027, 0.07322, 0.0), (0.101, 0.07276, 0.0), (0.1048, 0.07648, 0.0), (0.1046, 0.07729, 0.0), (0.09967, 0.07896, 0.0), (0.09885, 0.07779, 0.0), (0.1022, 0.07307, 0.0), (0.1007, 0.07295, 0.0), (0.1048, 0.0762, 0.0), (0.1047, 0.07675, 0.0), (0.09996, 0.07904, 0.0), (0.09917, 0.07824, 0.0), (0.1016, 0.07303, 0.0), (0.1005, 0.07312, 0.0), (0.1002, 0.07911, 0.0), (0.09956, 0.07863, 0.0), (0.101, 0.07307, 0.0), (0.1002, 0.07329, 0.0), (0.1005, 0.07918, 0.0), (0.1, 0.07895, 0.0), (0.1005, 0.07322, 0.0), (0.1, 0.07345, 0.0), (0.1071, 0.05174, 0.0), (0.1042, 0.01837, 0.0), (0.1004, 0.043, 0.0), (0.09679, 0.05653, 0.0), (0.07627, 0.0661, 0.0), (0.04916, 0.07336, 0.0), (0.06128, 0.06125, 0.0), (0.04971, 0.07322, 0.0), (0.04896, 0.07357, 0.0), (0.04921, 0.07345, 0.0), (0.04876, 0.07377, 0.0), (0.04876, 0.07377, 0.0), (0.03909, 0.08344, 0.0), (0.05362, 0.07217, 0.0), (0.054, 0.07649, 0.0), (0.04837, 0.07416, 0.0), (0.04322, 0.08151, 0.0), (0.05304, 0.07233, 0.0), (0.05393, 0.07565, 0.0), (0.04805, 0.07461, 0.0), (0.04528, 0.08055, 0.0), (0.05254, 0.07246, 0.0), (0.05378, 0.07511, 0.0), (0.04782, 0.07511, 0.0), (0.04651, 0.07998, 0.0), (0.04767, 0.07565, 0.0), (0.04733, 0.0796, 0.0), (0.05175, 0.07267, 0.0), (0.05343, 0.07436, 0.0), (0.04763, 0.0762, 0.0), (0.0479, 0.07933, 0.0), (0.05141, 0.07276, 0.0), (0.05284, 0.07377, 0.0), (0.04767, 0.07675, 0.0), (0.04831, 0.07914, 0.0), (0.05109, 0.07285, 0.0), (0.05239, 0.07345, 0.0), (0.04782, 0.07729, 0.0), (0.04861, 0.079, 0.0), (0.0508, 0.07293, 0.0), (0.05189, 0.07322, 0.0), (0.04805, 0.07779, 0.0), (0.04883, 0.0789, 0.0), (0.05052, 0.073, 0.0), (0.05135, 0.07307, 0.0), (0.05398, 0.0762, 0.0), (0.04837, 0.07824, 0.0), (0.04896, 0.07884, 0.0), (0.05025, 0.07307, 0.0), (0.0508, 0.07303, 0.0), (0.04876, 0.07863, 0.0), (0.05323, 0.07416, 0.0), (0.05355, 0.07461, 0.0), (0.1022, 0.03648, 0.0), (0.07779, 0.05355, 0.0), (0.103, 0.02845, 0.0), (0.1043, 0.02833, 0.0), (0.07824, 0.05323, 0.0), (0.09523, 0.02913, 0.0), (0.07863, 0.05284, 0.0), (0.07895, 0.05239, 0.0), (0.08665, 0.03588, 0.0), (0.09322, 0.02931, 0.0), (0.07467, 0.055, 0.0), (0.0724, 0.05013, 0.0), (0.07918, 0.05189, 0.0), (0.08231, 0.04022, 0.0), (0.07513, 0.05479, 0.0), (0.07345, 0.05239, 0.0), (0.07553, 0.0546, 0.0), (0.07377, 0.05284, 0.0), (0.07588, 0.05444, 0.0), (0.07416, 0.05323, 0.0), (0.0762, 0.05429, 0.0), (0.07461, 0.05355, 0.0), (0.07649, 0.05415, 0.0), (0.07511, 0.05378, 0.0), (0.07677, 0.05402, 0.0), (0.07565, 0.05393, 0.0), (0.07703, 0.0539, 0.0), (0.0762, 0.05398, 0.0), (0.07729, 0.05378, 0.0), (0.07675, 0.05393, 0.0), (0.07955, 0.05051, 0.0), (0.07716, 0.04537, 0.0), (0.07285, 0.05109, 0.0), (0.07336, 0.04916, 0.0), (0.07298, 0.05137, 0.0), (0.07307, 0.05025, 0.0), (0.0731, 0.05163, 0.0), (0.07303, 0.0508, 0.0), (0.07322, 0.05189, 0.0), (0.07307, 0.05135, 0.0), (0.07942, 0.05023, 0.0), (0.07933, 0.05135, 0.0), (0.0793, 0.04997, 0.0), (0.07937, 0.0508, 0.0), (0.07918, 0.04971, 0.0), (0.07933, 0.05025, 0.0), (0.07322, 0.04971, 0.0), (0.07357, 0.04896, 0.0), (0.07895, 0.04921, 0.0), (0.07663, 0.0459, 0.0), (0.07863, 0.04876, 0.0), (0.0762, 0.04633, 0.0), (0.07824, 0.04837, 0.0), (0.07584, 0.04669, 0.0), (0.07779, 0.04805, 0.0), (0.07553, 0.047, 0.0), (0.07729, 0.04782, 0.0), (0.07525, 0.04727, 0.0), (0.07675, 0.04767, 0.0), (0.07501, 0.04752, 0.0), (0.0762, 0.04763, 0.0), (0.07478, 0.04775, 0.0), (0.07565, 0.04767, 0.0), (0.07456, 0.04796, 0.0), (0.07511, 0.04782, 0.0), (0.07436, 0.04817, 0.0), (0.07461, 0.04805, 0.0), (0.07416, 0.04837, 0.0), (0.07416, 0.04837, 0.0), (0.07357, 0.04896, 0.0), (0.07377, 0.04876, 0.0), (0.07345, 0.04921, 0.0), (0.09512, 0.02914, 0.0), (0.09917, 0.02336, 0.0), (0.1047, 0.02485, 0.0), (0.1032, 0.01929, 0.0), (0.1045, 0.02791, 0.0), (0.1022, 0.02853, 0.0), (0.09642, 0.02903, 0.0), (0.09885, 0.02381, 0.0), (0.1046, 0.02431, 0.0), (0.1026, 0.01997, 0.0), (0.1046, 0.02751, 0.0), (0.1027, 0.02838, 0.0), (0.09738, 0.02894, 0.0), (0.09862, 0.02431, 0.0), (0.1043, 0.02381, 0.0), (0.102, 0.0205, 0.0), (0.1047, 0.02711, 0.0), (0.1032, 0.02815, 0.0), (0.09812, 0.02888, 0.0), (0.09847, 0.02485, 0.0), (0.104, 0.02336, 0.0), (0.1016, 0.02093, 0.0), (0.1048, 0.02669, 0.0), (0.1036, 0.02783, 0.0), (0.09872, 0.02883, 0.0), (0.09843, 0.0254, 0.0), (0.1036, 0.02297, 0.0), (0.1012, 0.02129, 0.0), (0.1049, 0.02627, 0.0), (0.1049, 0.0264, 0.0), (0.104, 0.02744, 0.0), (0.09923, 0.02878, 0.0), (0.09847, 0.02595, 0.0), (0.1032, 0.02265, 0.0), (0.1009, 0.0216, 0.0), (0.1048, 0.02597, 0.0), (0.1043, 0.02699, 0.0), (0.09967, 0.02874, 0.0), (0.09862, 0.02649, 0.0), (0.1027, 0.02242, 0.0), (0.1007, 0.02187, 0.0), (0.1048, 0.02568, 0.0), (0.1046, 0.02649, 0.0), (0.1001, 0.02871, 0.0), (0.09885, 0.02699, 0.0), (0.1022, 0.02227, 0.0), (0.1004, 0.02212, 0.0), (0.1048, 0.0254, 0.0), (0.1047, 0.02595, 0.0), (0.1004, 0.02868, 0.0), (0.09917, 0.02744, 0.0), (0.1016, 0.02222, 0.0), (0.1002, 0.02235, 0.0), (0.1007, 0.02865, 0.0), (0.09956, 0.02783, 0.0), (0.101, 0.02227, 0.0), (0.09996, 0.02256, 0.0), (0.101, 0.02862, 0.0), (0.1, 0.02815, 0.0), (0.1005, 0.02242, 0.0), (0.09976, 0.02277, 0.0), (0.1013, 0.0286, 0.0), (0.1005, 0.02838, 0.0), (0.1, 0.02265, 0.0), (0.09956, 0.02297, 0.0), (0.1016, 0.02857, 0.0), (0.101, 0.02853, 0.0), (0.1003, 0.04343, 0.0), (0.1064, 0.05207, 0.0), (0.106, 0.05158, 0.0), (0.1032, 0.05355, 0.0), (0.09847, 0.05025, 0.0), (0.09797, 0.05598, 0.0), (0.1057, 0.05116, 0.0), (0.1036, 0.05323, 0.0), (0.09843, 0.0508, 0.0), (0.09884, 0.05558, 0.0), (0.1055, 0.0508, 0.0), (0.104, 0.05284, 0.0), (0.09847, 0.05135, 0.0), (0.09952, 0.05526, 0.0), (0.1052, 0.05048, 0.0), (0.1043, 0.05239, 0.0), (0.09862, 0.05189, 0.0), (0.1001, 0.055, 0.0), (0.105, 0.05019, 0.0), (0.1046, 0.05189, 0.0), (0.09885, 0.05239, 0.0), (0.1005, 0.05479, 0.0), (0.1049, 0.04993, 0.0), (0.1047, 0.05135, 0.0), (0.09917, 0.05284, 0.0), (0.1009, 0.0546, 0.0), (0.09956, 0.05323, 0.0), (0.1013, 0.05444, 0.0), (0.1, 0.05355, 0.0), (0.1016, 0.05429, 0.0), (0.1005, 0.05378, 0.0), (0.1019, 0.05415, 0.0), (0.101, 0.05393, 0.0), (0.1022, 0.05402, 0.0), (0.1047, 0.04968, 0.0), (0.1048, 0.0508, 0.0), (0.1016, 0.05398, 0.0), (0.1024, 0.0539, 0.0), (0.1045, 0.04944, 0.0), (0.1047, 0.05025, 0.0), (0.1022, 0.05393, 0.0), (0.1027, 0.05378, 0.0), (0.1043, 0.04921, 0.0), (0.1046, 0.04971, 0.0), (0.09996, 0.04469, 0.0), (0.104, 0.04876, 0.0), (0.09971, 0.04562, 0.0), (0.1036, 0.04837, 0.0), (0.09952, 0.04634, 0.0), (0.1032, 0.04805, 0.0), (0.09936, 0.04693, 0.0), (0.1027, 0.04782, 0.0), (0.09923, 0.04742, 0.0), (0.1022, 0.04767, 0.0), (0.09912, 0.04784, 0.0), (0.1016, 0.04763, 0.0), (0.09902, 0.04822, 0.0), (0.101, 0.04767, 0.0), (0.09893, 0.04856, 0.0), (0.1005, 0.04782, 0.0), (0.09884, 0.04887, 0.0), (0.1, 0.04805, 0.0), (0.09876, 0.04916, 0.0), (0.09956, 0.04837, 0.0), (0.09869, 0.04944, 0.0), (0.09917, 0.04876, 0.0), (0.09862, 0.04971, 0.0), (0.09885, 0.04921, 0.0), (0.02853, 0.02595, -0.01638), (0.02838, 0.02649, -0.01638), (0.02815, 0.02699, -0.01638), (0.02783, 0.02744, -0.01638), (0.02744, 0.02783, -0.01638), (0.02699, 0.02815, -0.01638), (0.02649, 0.02838, -0.01638), (0.02595, 0.02853, -0.01638), (0.0254, 0.02857, -0.01638), (0.02485, 0.02853, -0.01638), (0.02431, 0.02838, -0.01638), (0.02381, 0.02815, -0.01638), (0.02336, 0.02783, -0.01638), (0.02297, 0.02744, -0.01638), (0.02265, 0.02699, -0.01638), (0.02242, 0.02649, -0.01638), (0.02227, 0.02595, -0.01638), (0.02222, 0.0254, -0.01638), (0.02227, 0.02485, -0.01638), (0.02242, 0.02431, -0.01638), (0.02265, 0.02381, -0.01638), (0.02297, 0.02336, -0.01638), (0.02336, 0.02297, -0.01638), (0.02381, 0.02265, -0.01638), (0.02431, 0.02242, -0.01638), (0.02485, 0.02227, -0.01638), (0.0254, 0.02222, -0.01638), (0.02595, 0.02227, -0.01638), (0.02649, 0.02242, -0.01638), (0.02699, 0.02265, -0.01638), (0.02744, 0.02297, -0.01638), (0.02783, 0.02336, -0.01638), (0.02815, 0.02381, -0.01638), (0.02838, 0.02431, -0.01638), (0.02853, 0.02485, -0.01638), (0.02857, 0.0254, -0.01638), (0.2032, 0.2032, -0.01905), (0.2032, 0.0, -0.01905), (1.27e-08, 0.0, -0.01905), (1.27e-08, 0.2032, -0.01905), (0.02853, 0.05135, -0.01638), (0.02838, 0.05189, -0.01638), (0.02815, 0.05239, -0.01638), (0.02783, 0.05284, -0.01638), (0.02744, 0.05323, -0.01638), (0.02699, 0.05355, -0.01638), (0.02649, 0.05378, -0.01638), (0.02595, 0.05393, -0.01638), (0.0254, 0.05398, -0.01638), (0.02485, 0.05393, -0.01638), (0.02431, 0.05378, -0.01638), (0.02381, 0.05355, -0.01638), (0.02336, 0.05323, -0.01638), (0.02297, 0.05284, -0.01638), (0.02265, 0.05239, -0.01638), (0.02242, 0.05189, -0.01638), (0.02227, 0.05135, -0.01638), (0.02222, 0.0508, -0.01638), (0.02227, 0.05025, -0.01638), (0.02242, 0.04971, -0.01638), (0.02265, 0.04921, -0.01638), (0.02297, 0.04876, -0.01638), (0.02336, 0.04837, -0.01638), (0.02381, 0.04805, -0.01638), (0.02431, 0.04782, -0.01638), (0.02485, 0.04767, -0.01638), (0.0254, 0.04763, -0.01638), (0.02595, 0.04767, -0.01638), (0.02649, 0.04782, -0.01638), (0.02699, 0.04805, -0.01638), (0.02744, 0.04837, -0.01638), (0.02783, 0.04876, -0.01638), (0.02815, 0.04921, -0.01638), (0.02838, 0.04971, -0.01638), (0.02853, 0.05025, -0.01638), (0.02857, 0.0508, -0.01638), (1.27e-08, 0.2032, -0.01638), (1.27e-08, 0.0, -0.01638), (1.27e-08, 0.02445, -0.01638), (1.27e-08, 0.1225, -0.01638), (1.27e-08, 0.1455, -0.01638), (1.27e-08, 0.1315, -0.01638), (0.02853, 0.07675, -0.01638), (0.02838, 0.07729, -0.01638), (0.02815, 0.07779, -0.01638), (0.02783, 0.07824, -0.01638), (0.02744, 0.07863, -0.01638), (0.02699, 0.07895, -0.01638), (0.02649, 0.07918, -0.01638), (0.02595, 0.07933, -0.01638), (0.0254, 0.07937, -0.01638), (0.02485, 0.07933, -0.01638), (0.02431, 0.07918, -0.01638), (0.02381, 0.07895, -0.01638), (0.02336, 0.07863, -0.01638), (0.02297, 0.07824, -0.01638), (0.02265, 0.07779, -0.01638), (0.02242, 0.07729, -0.01638), (0.02227, 0.07675, -0.01638), (0.02222, 0.0762, -0.01638), (0.02227, 0.07565, -0.01638), (0.02242, 0.07511, -0.01638), (0.02265, 0.07461, -0.01638), (0.02297, 0.07416, -0.01638), (0.02336, 0.07377, -0.01638), (0.02381, 0.07345, -0.01638), (0.02431, 0.07322, -0.01638), (0.02485, 0.07307, -0.01638), (0.0254, 0.07303, -0.01638), (0.02595, 0.07307, -0.01638), (0.02649, 0.07322, -0.01638), (0.02699, 0.07345, -0.01638), (0.02744, 0.07377, -0.01638), (0.02783, 0.07416, -0.01638), (0.02815, 0.07461, -0.01638), (0.02838, 0.07511, -0.01638), (0.02853, 0.07565, -0.01638), (0.02857, 0.0762, -0.01638), (0.2032, 0.0, -0.01638), (0.02853, 0.1022, -0.01638), (0.02838, 0.1027, -0.01638), (0.02815, 0.1032, -0.01638), (0.02783, 0.1036, -0.01638), (0.02744, 0.104, -0.01638), (0.02699, 0.1043, -0.01638), (0.02649, 0.1046, -0.01638), (0.02595, 0.1047, -0.01638), (0.0254, 0.1048, -0.01638), (0.02485, 0.1047, -0.01638), (0.02431, 0.1046, -0.01638), (0.02381, 0.1043, -0.01638), (0.02336, 0.104, -0.01638), (0.02297, 0.1036, -0.01638), (0.02265, 0.1032, -0.01638), (0.02242, 0.1027, -0.01638), (0.02227, 0.1022, -0.01638), (0.02222, 0.1016, -0.01638), (0.02227, 0.101, -0.01638), (0.02242, 0.1005, -0.01638), (0.02265, 0.1, -0.01638), (0.02297, 0.09956, -0.01638), (0.02336, 0.09917, -0.01638), (0.02381, 0.09885, -0.01638), (0.02431, 0.09862, -0.01638), (0.02485, 0.09847, -0.01638), (0.0254, 0.09843, -0.01638), (0.02595, 0.09847, -0.01638), (0.02649, 0.09862, -0.01638), (0.02699, 0.09885, -0.01638), (0.02744, 0.09917, -0.01638), (0.02783, 0.09956, -0.01638), (0.02815, 0.1, -0.01638), (0.02838, 0.1005, -0.01638), (0.02853, 0.101, -0.01638), (0.02857, 0.1016, -0.01638), (0.2032, 0.2032, -0.01638), (0.05393, 0.1022, -0.01638), (0.05378, 0.1027, -0.01638), (0.05355, 0.1032, -0.01638), (0.05323, 0.1036, -0.01638), (0.05284, 0.104, -0.01638), (0.05239, 0.1043, -0.01638), (0.05189, 0.1046, -0.01638), (0.05135, 0.1047, -0.01638), (0.0508, 0.1048, -0.01638), (0.05025, 0.1047, -0.01638), (0.04971, 0.1046, -0.01638), (0.04921, 0.1043, -0.01638), (0.04876, 0.104, -0.01638), (0.04837, 0.1036, -0.01638), (0.04805, 0.1032, -0.01638), (0.04782, 0.1027, -0.01638), (0.04767, 0.1022, -0.01638), (0.04763, 0.1016, -0.01638), (0.04767, 0.101, -0.01638), (0.04782, 0.1005, -0.01638), (0.04805, 0.1, -0.01638), (0.04837, 0.09956, -0.01638), (0.04876, 0.09917, -0.01638), (0.04921, 0.09885, -0.01638), (0.04971, 0.09862, -0.01638), (0.05025, 0.09847, -0.01638), (0.0508, 0.09843, -0.01638), (0.05135, 0.09847, -0.01638), (0.05189, 0.09862, -0.01638), (0.05239, 0.09885, -0.01638), (0.05284, 0.09917, -0.01638), (0.05323, 0.09956, -0.01638), (0.05355, 0.1, -0.01638), (0.05378, 0.1005, -0.01638), (0.05393, 0.101, -0.01638), (0.05398, 0.1016, -0.01638), (0.2032, 0.00667, -0.01638), (0.2032, 0.1321, -0.01638), (0.2032, 0.1137, -0.01638), (0.2032, 0.1067, -0.01638), (0.2032, 0.08826, -0.01638), (0.2032, 0.006913, -0.01638), (0.05393, 0.07675, -0.01638), (0.05378, 0.07729, -0.01638), (0.05355, 0.07779, -0.01638), (0.05323, 0.07824, -0.01638), (0.05284, 0.07863, -0.01638), (0.05239, 0.07895, -0.01638), (0.05189, 0.07918, -0.01638), (0.05135, 0.07933, -0.01638), (0.0508, 0.07937, -0.01638), (0.05025, 0.07933, -0.01638), (0.04971, 0.07918, -0.01638), (0.04921, 0.07895, -0.01638), (0.04876, 0.07863, -0.01638), (0.04837, 0.07824, -0.01638), (0.04805, 0.07779, -0.01638), (0.04782, 0.07729, -0.01638), (0.04767, 0.07675, -0.01638), (0.04763, 0.0762, -0.01638), (0.04767, 0.07565, -0.01638), (0.04782, 0.07511, -0.01638), (0.04805, 0.07461, -0.01638), (0.04837, 0.07416, -0.01638), (0.04876, 0.07377, -0.01638), (0.04921, 0.07345, -0.01638), (0.04971, 0.07322, -0.01638), (0.05025, 0.07307, -0.01638), (0.0508, 0.07303, -0.01638), (0.05135, 0.07307, -0.01638), (0.05189, 0.07322, -0.01638), (0.05239, 0.07345, -0.01638), (0.05284, 0.07377, -0.01638), (0.05323, 0.07416, -0.01638), (0.05355, 0.07461, -0.01638), (0.05378, 0.07511, -0.01638), (0.05393, 0.07565, -0.01638), (0.05398, 0.0762, -0.01638), (0.05393, 0.05135, -0.01638), (0.05378, 0.05189, -0.01638), (0.05355, 0.05239, -0.01638), (0.05323, 0.05284, -0.01638), (0.05284, 0.05323, -0.01638), (0.05239, 0.05355, -0.01638), (0.05189, 0.05378, -0.01638), (0.05135, 0.05393, -0.01638), (0.0508, 0.05398, -0.01638), (0.05025, 0.05393, -0.01638), (0.04971, 0.05378, -0.01638), (0.04921, 0.05355, -0.01638), (0.04876, 0.05323, -0.01638), (0.04837, 0.05284, -0.01638), (0.04805, 0.05239, -0.01638), (0.04782, 0.05189, -0.01638), (0.04767, 0.05135, -0.01638), (0.04763, 0.0508, -0.01638), (0.04767, 0.05025, -0.01638), (0.04782, 0.04971, -0.01638), (0.04784, 0.04967, -0.01638), (0.04873, 0.0484, -0.01638), (0.04876, 0.04837, -0.01638), (0.04921, 0.04805, -0.01638), (0.04971, 0.04782, -0.01638), (0.05025, 0.04767, -0.01638), (0.0508, 0.04763, -0.01638), (0.05135, 0.04767, -0.01638), (0.05189, 0.04782, -0.01638), (0.05239, 0.04805, -0.01638), (0.05284, 0.04837, -0.01638), (0.05323, 0.04876, -0.01638), (0.05355, 0.04921, -0.01638), (0.05378, 0.04971, -0.01638), (0.05393, 0.05025, -0.01638), (0.05398, 0.0508, -0.01638), (0.04805, 0.04921, -0.01638), (0.04837, 0.04876, -0.01638), (0.05393, 0.02595, -0.01638), (0.05378, 0.02649, -0.01638), (0.05355, 0.02699, -0.01638), (0.05323, 0.02744, -0.01638), (0.05284, 0.02783, -0.01638), (0.05239, 0.02815, -0.01638), (0.05189, 0.02838, -0.01638), (0.05135, 0.02853, -0.01638), (0.0508, 0.02857, -0.01638), (0.05025, 0.02853, -0.01638), (0.04971, 0.02838, -0.01638), (0.04921, 0.02815, -0.01638), (0.04876, 0.02783, -0.01638), (0.04837, 0.02744, -0.01638), (0.04805, 0.02699, -0.01638), (0.04782, 0.02649, -0.01638), (0.04767, 0.02595, -0.01638), (0.04763, 0.0254, -0.01638), (0.04767, 0.02485, -0.01638), (0.04782, 0.02431, -0.01638), (0.04805, 0.02381, -0.01638), (0.04837, 0.02336, -0.01638), (0.04876, 0.02297, -0.01638), (0.04921, 0.02265, -0.01638), (0.04971, 0.02242, -0.01638), (0.05025, 0.02227, -0.01638), (0.0508, 0.02222, -0.01638), (0.05135, 0.02227, -0.01638), (0.05189, 0.02242, -0.01638), (0.05239, 0.02265, -0.01638), (0.05284, 0.02297, -0.01638), (0.05323, 0.02336, -0.01638), (0.05355, 0.02381, -0.01638), (0.05378, 0.02431, -0.01638), (0.05393, 0.02485, -0.01638), (0.05398, 0.0254, -0.01638), (0.07933, 0.02595, -0.01638), (0.07918, 0.02649, -0.01638), (0.07895, 0.02699, -0.01638), (0.07863, 0.02744, -0.01638), (0.07824, 0.02783, -0.01638), (0.07779, 0.02815, -0.01638), (0.07729, 0.02838, -0.01638), (0.07675, 0.02853, -0.01638), (0.0762, 0.02857, -0.01638), (0.07565, 0.02853, -0.01638), (0.07511, 0.02838, -0.01638), (0.07461, 0.02815, -0.01638), (0.07416, 0.02783, -0.01638), (0.07377, 0.02744, -0.01638), (0.07345, 0.02699, -0.01638), (0.07322, 0.02649, -0.01638), (0.07307, 0.02595, -0.01638), (0.07303, 0.0254, -0.01638), (0.07307, 0.02485, -0.01638), (0.07322, 0.02431, -0.01638), (0.07345, 0.02381, -0.01638), (0.07377, 0.02336, -0.01638), (0.07416, 0.02297, -0.01638), (0.07461, 0.02265, -0.01638), (0.07511, 0.02242, -0.01638), (0.07565, 0.02227, -0.01638), (0.0762, 0.02222, -0.01638), (0.07675, 0.02227, -0.01638), (0.07729, 0.02242, -0.01638), (0.07779, 0.02265, -0.01638), (0.07824, 0.02297, -0.01638), (0.07863, 0.02336, -0.01638), (0.07895, 0.02381, -0.01638), (0.07918, 0.02431, -0.01638), (0.07933, 0.02485, -0.01638), (0.07937, 0.0254, -0.01638), (0.07933, 0.05135, -0.01638), (0.07918, 0.05189, -0.01638), (0.07895, 0.05239, -0.01638), (0.07863, 0.05284, -0.01638), (0.07824, 0.05323, -0.01638), (0.07779, 0.05355, -0.01638), (0.07729, 0.05378, -0.01638), (0.07675, 0.05393, -0.01638), (0.0762, 0.05398, -0.01638), (0.07565, 0.05393, -0.01638), (0.07511, 0.05378, -0.01638), (0.07461, 0.05355, -0.01638), (0.07416, 0.05323, -0.01638), (0.07377, 0.05284, -0.01638), (0.07345, 0.05239, -0.01638), (0.07322, 0.05189, -0.01638), (0.07307, 0.05135, -0.01638), (0.07303, 0.0508, -0.01638), (0.07307, 0.05025, -0.01638), (0.07322, 0.04971, -0.01638), (0.07345, 0.04921, -0.01638), (0.07377, 0.04876, -0.01638), (0.07416, 0.04837, -0.01638), (0.07461, 0.04805, -0.01638), (0.07511, 0.04782, -0.01638), (0.07565, 0.04767, -0.01638), (0.0762, 0.04763, -0.01638), (0.07675, 0.04767, -0.01638), (0.07729, 0.04782, -0.01638), (0.07779, 0.04805, -0.01638), (0.07824, 0.04837, -0.01638), (0.07863, 0.04876, -0.01638), (0.07895, 0.04921, -0.01638), (0.07918, 0.04971, -0.01638), (0.07933, 0.05025, -0.01638), (0.07937, 0.0508, -0.01638), (0.07933, 0.07675, -0.01638), (0.07918, 0.07729, -0.01638), (0.07895, 0.07779, -0.01638), (0.07863, 0.07824, -0.01638), (0.07824, 0.07863, -0.01638), (0.07779, 0.07895, -0.01638), (0.07729, 0.07918, -0.01638), (0.07675, 0.07933, -0.01638), (0.0762, 0.07937, -0.01638), (0.07565, 0.07933, -0.01638), (0.07511, 0.07918, -0.01638), (0.07461, 0.07895, -0.01638), (0.07416, 0.07863, -0.01638), (0.07377, 0.07824, -0.01638), (0.07345, 0.07779, -0.01638), (0.07322, 0.07729, -0.01638), (0.07307, 0.07675, -0.01638), (0.07303, 0.0762, -0.01638), (0.07307, 0.07565, -0.01638), (0.07322, 0.07511, -0.01638), (0.07345, 0.07461, -0.01638), (0.07377, 0.07416, -0.01638), (0.07416, 0.07377, -0.01638), (0.07461, 0.07345, -0.01638), (0.07511, 0.07322, -0.01638), (0.07565, 0.07307, -0.01638), (0.0762, 0.07303, -0.01638), (0.07675, 0.07307, -0.01638), (0.07729, 0.07322, -0.01638), (0.07779, 0.07345, -0.01638), (0.07824, 0.07377, -0.01638), (0.07863, 0.07416, -0.01638), (0.07895, 0.07461, -0.01638), (0.07918, 0.07511, -0.01638), (0.07933, 0.07565, -0.01638), (0.07937, 0.0762, -0.01638), (0.07933, 0.1022, -0.01638), (0.07918, 0.1027, -0.01638), (0.07895, 0.1032, -0.01638), (0.07863, 0.1036, -0.01638), (0.07824, 0.104, -0.01638), (0.07779, 0.1043, -0.01638), (0.07729, 0.1046, -0.01638), (0.07675, 0.1047, -0.01638), (0.0762, 0.1048, -0.01638), (0.07565, 0.1047, -0.01638), (0.07511, 0.1046, -0.01638), (0.07461, 0.1043, -0.01638), (0.07416, 0.104, -0.01638), (0.07377, 0.1036, -0.01638), (0.07345, 0.1032, -0.01638), (0.07322, 0.1027, -0.01638), (0.07307, 0.1022, -0.01638), (0.07303, 0.1016, -0.01638), (0.07307, 0.101, -0.01638), (0.07322, 0.1005, -0.01638), (0.07345, 0.1, -0.01638), (0.07377, 0.09956, -0.01638), (0.07416, 0.09917, -0.01638), (0.07461, 0.09885, -0.01638), (0.07511, 0.09862, -0.01638), (0.07565, 0.09847, -0.01638), (0.0762, 0.09843, -0.01638), (0.07675, 0.09847, -0.01638), (0.07729, 0.09862, -0.01638), (0.07779, 0.09885, -0.01638), (0.07824, 0.09917, -0.01638), (0.07863, 0.09956, -0.01638), (0.07895, 0.1, -0.01638), (0.07918, 0.1005, -0.01638), (0.07933, 0.101, -0.01638), (0.07937, 0.1016, -0.01638), (0.09867, 0.1004, -0.01638), (0.09885, 0.1, -0.01638), (0.09917, 0.09956, -0.01638), (0.09956, 0.09917, -0.01638), (0.1, 0.09885, -0.01638), (0.1005, 0.09862, -0.01638), (0.101, 0.09847, -0.01638), (0.1016, 0.09843, -0.01638), (0.1022, 0.09847, -0.01638), (0.1027, 0.09862, -0.01638), (0.1027, 0.09864, -0.01638), (0.104, 0.09953, -0.01638), (0.104, 0.09956, -0.01638), (0.1043, 0.1, -0.01638), (0.1046, 0.1005, -0.01638), (0.1047, 0.1009, -0.01638), (0.1047, 0.1022, -0.01638), (0.1046, 0.1027, -0.01638), (0.1043, 0.1032, -0.01638), (0.104, 0.1036, -0.01638), (0.1036, 0.104, -0.01638), (0.1032, 0.1043, -0.01638), (0.1027, 0.1046, -0.01638), (0.1022, 0.1047, -0.01638), (0.1016, 0.1048, -0.01638), (0.101, 0.1047, -0.01638), (0.1005, 0.1046, -0.01638), (0.1, 0.1043, -0.01638), (0.09956, 0.104, -0.01638), (0.09917, 0.1036, -0.01638), (0.09885, 0.1032, -0.01638), (0.09862, 0.1027, -0.01638), (0.09847, 0.1022, -0.01638), (0.09843, 0.1016, -0.01638), (0.09847, 0.101, -0.01638), (0.09862, 0.1005, -0.01638), (0.1047, 0.101, -0.01638), (0.1048, 0.1016, -0.01638), (0.1032, 0.09885, -0.01638), (0.1036, 0.09917, -0.01638), (0.1047, 0.07675, -0.01638), (0.1046, 0.07729, -0.01638), (0.1043, 0.07779, -0.01638), (0.104, 0.07824, -0.01638), (0.1036, 0.07863, -0.01638), (0.1032, 0.07895, -0.01638), (0.1027, 0.07918, -0.01638), (0.1022, 0.07933, -0.01638), (0.1016, 0.07937, -0.01638), (0.101, 0.07933, -0.01638), (0.1005, 0.07918, -0.01638), (0.1, 0.07895, -0.01638), (0.09956, 0.07863, -0.01638), (0.09917, 0.07824, -0.01638), (0.09885, 0.07779, -0.01638), (0.09862, 0.07729, -0.01638), (0.09847, 0.07675, -0.01638), (0.09843, 0.0762, -0.01638), (0.09847, 0.07565, -0.01638), (0.09862, 0.07511, -0.01638), (0.09885, 0.07461, -0.01638), (0.09917, 0.07416, -0.01638), (0.09956, 0.07377, -0.01638), (0.1, 0.07345, -0.01638), (0.1005, 0.07322, -0.01638), (0.101, 0.07307, -0.01638), (0.1016, 0.07303, -0.01638), (0.1022, 0.07307, -0.01638), (0.1027, 0.07322, -0.01638), (0.1032, 0.07345, -0.01638), (0.1036, 0.07377, -0.01638), (0.104, 0.07416, -0.01638), (0.1043, 0.07461, -0.01638), (0.1046, 0.07511, -0.01638), (0.1047, 0.07565, -0.01638), (0.1048, 0.0762, -0.01638), (0.1047, 0.05135, -0.01638), (0.1046, 0.05189, -0.01638), (0.1043, 0.05239, -0.01638), (0.104, 0.05284, -0.01638), (0.1036, 0.05323, -0.01638), (0.1032, 0.05355, -0.01638), (0.1027, 0.05378, -0.01638), (0.1022, 0.05393, -0.01638), (0.1016, 0.05398, -0.01638), (0.101, 0.05393, -0.01638), (0.1005, 0.05378, -0.01638), (0.1, 0.05355, -0.01638), (0.09956, 0.05323, -0.01638), (0.09917, 0.05284, -0.01638), (0.09885, 0.05239, -0.01638), (0.09862, 0.05189, -0.01638), (0.09847, 0.05135, -0.01638), (0.09843, 0.0508, -0.01638), (0.09847, 0.05025, -0.01638), (0.0986, 0.04979, -0.01638), (0.1044, 0.04929, -0.01638), (0.1046, 0.04971, -0.01638), (0.1047, 0.05025, -0.01638), (0.1048, 0.0508, -0.01638), (0.09862, 0.04971, -0.01638), (0.09885, 0.04921, -0.01638), (0.09917, 0.04876, -0.01638), (0.09956, 0.04837, -0.01638), (0.1, 0.04805, -0.01638), (0.1005, 0.04782, -0.01638), (0.101, 0.04767, -0.01638), (0.1016, 0.04763, -0.01638), (0.1022, 0.04767, -0.01638), (0.1027, 0.04782, -0.01638), (0.1032, 0.04805, -0.01638), (0.1036, 0.04837, -0.01638), (0.104, 0.04876, -0.01638), (0.1043, 0.04921, -0.01638), (0.1047, 0.02595, -0.01638), (0.1046, 0.02649, -0.01638), (0.1043, 0.02699, -0.01638), (0.104, 0.02744, -0.01638), (0.1036, 0.02783, -0.01638), (0.1032, 0.02815, -0.01638), (0.1027, 0.02838, -0.01638), (0.1022, 0.02853, -0.01638), (0.1016, 0.02857, -0.01638), (0.101, 0.02853, -0.01638), (0.1005, 0.02838, -0.01638), (0.1, 0.02815, -0.01638), (0.09956, 0.02783, -0.01638), (0.09917, 0.02744, -0.01638), (0.09885, 0.02699, -0.01638), (0.09862, 0.02649, -0.01638), (0.09847, 0.02595, -0.01638), (0.09843, 0.0254, -0.01638), (0.09847, 0.02485, -0.01638), (0.09862, 0.02431, -0.01638), (0.09885, 0.02381, -0.01638), (0.09917, 0.02336, -0.01638), (0.09956, 0.02297, -0.01638), (0.1, 0.02265, -0.01638), (0.1005, 0.02242, -0.01638), (0.101, 0.02227, -0.01638), (0.1016, 0.02222, -0.01638), (0.1022, 0.02227, -0.01638), (0.1027, 0.02242, -0.01638), (0.1032, 0.02265, -0.01638), (0.1036, 0.02297, -0.01638), (0.104, 0.02336, -0.01638), (0.1043, 0.02381, -0.01638), (0.1046, 0.02431, -0.01638), (0.1047, 0.02485, -0.01638), (0.1048, 0.0254, -0.01638), (0.0986, 0.04979, 0.0), (0.1044, 0.04929, 0.0), (0.07327, 0.05201, 0.0), (0.07327, 0.05201, -0.01638), (0.07929, 0.05148, -0.01638), (0.07929, 0.05148, 0.0), (0.07898, 0.04929, -0.01638), (0.07898, 0.04929, 0.0), (0.0732, 0.04979, 0.0), (0.0732, 0.04979, -0.01638), (0.05376, 0.07507, -0.01638), (0.05376, 0.07507, 0.0), (0.05287, 0.0738, 0.0), (0.05287, 0.0738, -0.01638), (0.05395, 0.07651, -0.01638), (0.04901, 0.07881, -0.01638), (0.1047, 0.1009, 0.0), (0.09867, 0.1004, 0.0), (0.104, 0.09953, 0.0), (0.1027, 0.09864, 0.0), (0.04819, 0.1034, -0.01638), (0.04819, 0.1034, 0.0), (0.05049, 0.09845, 0.0), (0.05049, 0.09845, -0.01638), (0.02279, 0.07799, -0.01638), (0.02279, 0.07799, 0.0), (0.02509, 0.07305, 0.0), (0.02509, 0.07305, -0.01638), (0.02836, 0.07733, 0.0), (0.02836, 0.07733, -0.01638), (0.02747, 0.0786, -0.01638), (0.02747, 0.0786, 0.0), (0.04873, 0.0484, 0.0), (0.04784, 0.04967, 0.0), (0.04787, 0.05201, -0.01638), (0.05389, 0.05148, -0.01638)], [], [(0, 1, 2, 3), (4, 5, 6, 1), (7, 8, 5), (9, 10, 8), (11, 12, 13, 14), (15, 16, 17, 13), (18, 19, 16), (20, 21, 19), (22, 23, 21), (24, 25, 23), (26, 27, 25), (28, 12, 29, 30), (31, 32, 27), (33, 28, 34), (35, 33, 36), (37, 35, 38), (39, 37, 40), (41, 39, 42), (43, 41, 44), (45, 46, 29, 4, 47), (48, 47, 49), (50, 45, 51), (52, 48, 53), (54, 50, 55), (56, 52, 57), (58, 54, 59), (60, 56, 61), (58, 62, 63, 64), (65, 62, 66), (67, 60, 68), (69, 70, 63), (71, 65, 72), (73, 67, 74), (75, 76, 70), (77, 71, 78), (79, 73, 80), (81, 82, 76), (83, 77, 84), (85, 79, 86), (87, 88, 82), (89, 83, 90), (91, 85, 92), (93, 94, 88), (95, 89, 96), (97, 91, 98), (99, 100, 94), (101, 95, 102), (103, 97, 104), (105, 106, 100), (107, 101, 108), (109, 103, 110), (111, 112, 106), (113, 107, 114), (115, 109, 116), (117, 118, 119, 64, 120), (121, 122, 123), (124, 121, 125, 117, 126), (127, 126, 128), (129, 130, 122), (131, 124, 132), (133, 127, 134), (135, 136, 130), (137, 131, 138), (139, 133, 140), (141, 142, 120, 136), (143, 137, 144), (145, 139, 146), (147, 148, 142), (149, 143, 150), (151, 145, 152), (153, 154, 148), (155, 149, 156), (157, 151, 158), (159, 160, 154), (161, 155, 162), (163, 157, 164), (165, 166, 160), (167, 163, 168), (169, 170, 166), (171, 167, 172), (173, 174, 170), (175, 171, 176), (177, 178, 174), (179, 175, 180), (181, 182, 178), (183, 161, 184), (185, 179, 186), (187, 188, 182), (189, 183, 190), (191, 185, 192), (193, 123, 194, 195), (196, 125, 197), (198, 199, 200, 201, 195, 17), (202, 203, 199), (204, 196, 205), (206, 207, 203), (208, 204, 209), (210, 211, 207), (212, 208, 213), (214, 215, 211), (216, 212, 217), (218, 219, 215), (220, 216, 221), (222, 223, 219), (30, 220, 224), (225, 226, 223), (227, 198, 32), (228, 229, 226), (230, 227, 231), (232, 233, 229), (234, 235, 233), (236, 237, 235), (238, 239, 237), (240, 205, 241), (242, 200, 197, 243), (244, 193, 245), (246, 247, 201), (248, 242, 249), (250, 244, 251), (252, 253, 247), (254, 248, 255), (256, 250, 257), (258, 259, 253), (260, 254, 261), (262, 256, 263), (264, 265, 259), (266, 260, 267), (268, 262, 269), (270, 271, 265), (272, 266, 273), (274, 268, 275), (276, 277, 271), (278, 272, 279), (280, 274, 281), (282, 283, 277), (284, 278, 285), (286, 280, 287), (288, 289, 283), (290, 284, 291), (292, 286, 293), (294, 290, 295), (296, 292, 297), (298, 294, 299), (300, 296, 301), (302, 298, 303), (304, 300, 305), (306, 302, 307), (308, 118, 309), (310, 46, 311), (312, 313, 119), (314, 308, 315), (316, 310, 317), (318, 319, 313), (320, 314, 321), (322, 316, 323), (324, 325, 319), (326, 320, 327), (328, 322, 329), (330, 331, 325), (332, 326, 333), (334, 328, 335), (336, 337, 331), (338, 332, 339), (340, 334, 341), (342, 343, 337), (344, 338, 345), (346, 340, 347), (348, 349, 343), (350, 344, 351), (352, 346, 353), (354, 355, 349), (356, 352, 357), (358, 359, 355), (360, 356, 361), (362, 363, 359), (364, 360, 365), (366, 367, 363), (368, 364, 369), (370, 371, 367), (372, 350, 373), (374, 11, 375), (376, 374, 377), (378, 376, 379), (380, 378, 381), (382, 380, 383), (384, 382, 385), (386, 384, 387), (388, 386, 389), (390, 388, 391), (392, 393, 14, 10), (394, 395, 393), (396, 394, 397), (398, 399, 395), (400, 396, 401), (402, 403, 399), (404, 400, 405), (406, 392, 407), (408, 406, 409), (410, 408, 411), (412, 410, 413), (414, 412, 415), (416, 404, 417), (418, 414, 419), (420, 416, 421), (422, 418, 423), (424, 420, 425), (426, 422, 427), (428, 424, 429), (430, 426, 431), (432, 428, 433), (434, 430, 435), (436, 432, 437), (438, 439, 440, 441), (442, 443, 439), (444, 445, 443), (446, 447, 445), (448, 449, 447), (450, 451, 449), (452, 438, 453, 454), (455, 452, 456), (457, 455, 458), (459, 457, 460), (461, 459, 462), (463, 461, 464), (465, 463, 466), (467, 468, 454, 469, 451), (470, 471, 468), (472, 470, 473), (474, 475, 471), (476, 472, 477), (478, 479, 475), (480, 476, 481), (482, 483, 479), (484, 480, 485), (486, 487, 483), (488, 484, 489), (490, 491, 487), (492, 488, 493), (494, 467, 495), (496, 494, 497), (498, 496, 499), (500, 498, 501), (502, 500, 503), (504, 492, 505), (506, 502, 507), (508, 504, 509), (510, 506, 511), (512, 508, 513), (514, 515, 441, 6), (516, 517, 518, 519, 520), (521, 522, 519), (523, 524, 522), (525, 526, 524), (527, 528, 526), (529, 530, 528), (531, 532, 530), (533, 534, 453, 532), (535, 536, 534), (537, 538, 539, 536), (540, 541, 538), (542, 543, 541), (544, 518, 545), (546, 520, 547), (548, 549, 515), (550, 516, 551), (552, 546, 553), (554, 555, 549), (556, 550, 557), (558, 552, 559), (560, 561, 555), (562, 556, 563), (564, 558, 565), (566, 567, 561), (568, 562, 569), (570, 571, 567), (572, 568, 573), (574, 575, 571), (576, 572, 577), (578, 579, 575), (580, 576, 581), (582, 583, 579), (584, 514, 580, 585), (586, 564, 587), (588, 589, 583), (590, 584, 591), (592, 586, 593), (594, 595, 589), (596, 590, 597), (598, 592, 599), (600, 601, 595), (602, 596, 603), (604, 598, 605), (606, 607, 601), (608, 602, 609), (610, 604, 611), (612, 539, 613, 614, 615), (616, 615, 617), (618, 619, 617, 469), (620, 612, 621), (622, 623, 619), (624, 620, 625), (626, 627, 623), (628, 624, 629), (630, 631, 627), (632, 628, 633), (634, 635, 631), (636, 632, 637), (638, 616, 639), (640, 641, 635), (642, 636, 643), (644, 638, 645), (646, 647, 641), (648, 642, 649), (650, 644, 651), (652, 653, 647), (654, 648, 655), (656, 650, 657), (658, 659, 653), (660, 654, 661), (662, 656, 663), (664, 665, 659), (666, 660, 667), (668, 662, 669), (670, 671, 665), (672, 666, 673), (674, 668, 675), (676, 677, 671), (678, 672, 679), (680, 674, 681), (682, 683, 677), (684, 613, 685, 686), (687, 688, 614), (689, 684, 690), (691, 692, 688), (693, 689, 694), (695, 696, 697, 692), (698, 693, 699), (700, 701, 696), (702, 700, 703), (704, 698, 705), (706, 707, 701), (708, 702, 709), (710, 704, 711), (712, 713, 707), (714, 708, 715), (716, 710, 717), (718, 719, 713), (720, 714, 721), (722, 716, 723), (724, 725, 719), (726, 720, 727), (728, 722, 729), (730, 731, 725), (732, 726, 733), (734, 728, 735), (736, 737, 686, 731), (738, 732, 739), (740, 734, 741), (742, 743, 737), (744, 738, 745), (746, 740, 747), (748, 749, 743), (750, 744, 751), (752, 746, 753), (754, 755, 749), (756, 757, 758, 759, 440), (760, 756, 761), (762, 763, 757), (764, 760, 765), (766, 764, 767), (768, 769, 697, 770, 763), (771, 766, 772), (773, 774, 769), (775, 776, 774), (777, 778, 776), (779, 780, 778), (781, 782, 780), (783, 784, 782), (785, 786, 784), (787, 788, 786), (789, 768, 790), (791, 790, 792), (793, 791, 794), (795, 793, 796), (797, 771, 798), (799, 795, 800), (801, 797, 802), (803, 799, 804), (805, 801, 806), (807, 803, 808), (809, 805, 810), (811, 807, 812), (813, 809, 814), (815, 811, 816), (817, 813, 818), (819, 815, 820), (821, 817, 822), (823, 821, 824), (825, 823, 826), (827, 779, 828), (829, 685, 830), (831, 832, 770), (833, 829, 834), (835, 836, 830, 837, 832), (838, 835, 839), (840, 833, 841), (842, 843, 836), (844, 838, 845), (846, 840, 847), (848, 849, 843), (850, 844, 851), (852, 846, 853), (854, 855, 849), (856, 850, 857), (858, 852, 859), (860, 861, 855), (862, 856, 863), (864, 858, 865), (866, 867, 861), (868, 862, 869), (870, 864, 871), (872, 873, 867), (874, 868, 875), (876, 870, 877), (878, 879, 873), (880, 874, 881), (882, 876, 883), (884, 885, 879), (886, 880, 887), (888, 882, 889), (890, 891, 885), (892, 888, 893), (894, 895, 891), (896, 892, 897), (898, 899, 895), (900, 901, 194, 0, 837), (902, 903, 904, 905, 906), (907, 908, 905), (909, 910, 908), (911, 912, 517, 910), (913, 904, 914), (915, 916, 912), (917, 913, 918), (919, 920, 916), (921, 917, 922), (923, 924, 920), (925, 926, 924), (927, 921, 928), (929, 930, 926), (931, 927, 932), (933, 934, 930), (935, 931, 936), (937, 938, 934), (939, 935, 940), (941, 942, 938), (943, 939, 944), (945, 914, 543), (946, 947, 942), (948, 943, 949), (950, 545, 947), (951, 928, 952), (953, 902, 954), (955, 956, 953, 957), (958, 955, 959), (958, 960, 961, 962), (963, 906, 964), (965, 966, 961), (967, 963, 968), (969, 967, 970), (971, 969, 972), (973, 971, 974), (975, 973, 976), (977, 975, 978), (979, 977, 980), (981, 979, 982), (983, 984, 966), (985, 964, 986), (987, 985, 988), (989, 987, 990), (991, 989, 992), (993, 983, 994), (995, 993, 996), (997, 995, 998), (999, 986, 1000), (1001, 1002, 984), (1003, 1004, 1002), (1005, 1006, 1004), (1007, 1008, 1006), (1009, 1010, 1008), (1011, 1012, 1010), (1013, 1014, 1012), (1015, 1016, 1014), (1017, 1018, 1016), (1019, 1020, 1018), (1021, 1022, 1000, 1020), (1023, 1024, 1022), (1025, 962, 1026), (1027, 1028, 901), (1029, 956, 1030), (1031, 1025, 1032), (1033, 1034, 1028), (1035, 1029, 1036), (1037, 1031, 1038), (1039, 1040, 1034), (1041, 1035, 1042), (1043, 1037, 1044), (1045, 1046, 1040), (1047, 1041, 1048), (1049, 1043, 1050), (1051, 1052, 1046), (1053, 1054, 1047, 1055), (1056, 1049, 1057), (1058, 1059, 1052), (1060, 1053, 1061), (1062, 1056, 1063), (1064, 1065, 1059), (1066, 1060, 1067), (1068, 1062, 1069), (1070, 1071, 1065), (1072, 1066, 1073), (1074, 1068, 1075), (1076, 1077, 1071), (1078, 1074, 1079), (1080, 1081, 1077), (1082, 1078, 1083), (1084, 1085, 1081), (1086, 1082, 1087), (1088, 1089, 1085), (1090, 1086, 1091), (1092, 1054, 900, 1093), (1094, 1093, 1095), (1096, 1097, 903), (1098, 1094, 1099), (1100, 1101, 1097), (1102, 1098, 1103), (1104, 1105, 1101), (1106, 1102, 1107), (1108, 1109, 1105), (1110, 1106, 1111), (1112, 1113, 1109), (1114, 1110, 1115), (1116, 1117, 1113), (1118, 1119, 1117), (1120, 1121, 1119), (1122, 1123, 1121), (1124, 1125, 1123), (1126, 1114, 1127), (1128, 1129, 1125), (1130, 1126, 1131), (1132, 1133, 1129), (1134, 1130, 1135), (1136, 1092, 1137), (1138, 1136, 1139), (1140, 1138, 1141), (1142, 1140, 1143), (1144, 1142, 1145), (1146, 1144, 1147), (1148, 1146, 1149), (1150, 1148, 1151), (1152, 1150, 1153), (1154, 1152, 1155), (1156, 1154, 1157), (1158, 1156, 1159), (1160, 1161, 1162, 1163, 1164, 1165, 1166, 1167, 1168, 1169, 1170, 1171, 1172, 1173, 1174, 1175, 1176, 1177, 1178, 1179, 1180, 1181, 1182, 1183, 1184, 1185, 1186, 1187, 1188, 1189, 1190, 1191, 1192, 1193, 1194, 1195), (1196, 1197, 1198, 1199), (1200, 1201, 1202, 1203, 1204, 1205, 1206, 1207, 1208, 1209, 1210, 1211, 1212, 1213, 1214, 1215, 1216, 1217, 1218, 1219, 1220, 1221, 1222, 1223, 1224, 1225, 1226, 1227, 1228, 1229, 1230, 1231, 1232, 1233, 1234, 1235), (1236, 1199, 1198, 1237), (1, 1238, 1237, 2), (1, 6, 1239, 1238), (441, 440, 1240, 1241), (6, 441, 1241, 1239), (440, 759, 1236, 1240), (1242, 1243, 1244, 1245, 1246, 1247, 1248, 1249, 1250, 1251, 1252, 1253, 1254, 1255, 1256, 1257, 1258, 1259, 1260, 1261, 1262, 1263, 1264, 1265, 1266, 1267, 1268, 1269, 1270, 1271, 1272, 1273, 1274, 1275, 1276, 1277), (1237, 1198, 1197, 1278), (2, 1237, 1278, 3), (1279, 1280, 1281, 1282, 1283, 1284, 1285, 1286, 1287, 1288, 1289, 1290, 1291, 1292, 1293, 1294, 1295, 1296, 1297, 1298, 1299, 1300, 1301, 1302, 1303, 1304, 1305, 1306, 1307, 1308, 1309, 1310, 1311, 1312, 1313, 1314), (1315, 1196, 1199, 1236), (758, 1315, 1236, 759), (1316, 1317, 1318, 1319, 1320, 1321, 1322, 1323, 1324, 1325, 1326, 1327, 1328, 1329, 1330, 1331, 1332, 1333, 1334, 1335, 1336, 1337, 1338, 1339, 1340, 1341, 1342, 1343, 1344, 1345, 1346, 1347, 1348, 1349, 1350, 1351), (1278, 1197, 1196, 1315), (0, 3, 1278, 1352), (757, 1353, 1315, 758), (757, 763, 1354, 1353), (763, 770, 1355, 1354), (770, 832, 1356, 1355), (832, 837, 1357, 1356), (837, 0, 1352, 1357), (1358, 1359, 1360, 1361, 1362, 1363, 1364, 1365, 1366, 1367, 1368, 1369, 1370, 1371, 1372, 1373, 1374, 1375, 1376, 1377, 1378, 1379, 1380, 1381, 1382, 1383, 1384, 1385, 1386, 1387, 1388, 1389, 1390, 1391, 1392, 1393), (1394, 1395, 1396, 1397, 1398, 1399, 1400, 1401, 1402, 1403, 1404, 1405, 1406, 1407, 1408, 1409, 1410, 1411, 1412, 1413, 1414, 1415, 1416, 1417, 1418, 1419, 1420, 1421, 1422, 1423, 1424, 1425, 1426, 1427, 1428, 1429), (1414, 1430, 1431, 1415), (1432, 1433, 1434, 1435, 1436, 1437, 1438, 1439, 1440, 1441, 1442, 1443, 1444, 1445, 1446, 1447, 1448, 1449, 1450, 1451, 1452, 1453, 1454, 1455, 1456, 1457, 1458, 1459, 1460, 1461, 1462, 1463, 1464, 1465, 1466, 1467), (1468, 1469, 1470, 1471, 1472, 1473, 1474, 1475, 1476, 1477, 1478, 1479, 1480, 1481, 1482, 1483, 1484, 1485, 1486, 1487, 1488, 1489, 1490, 1491, 1492, 1493, 1494, 1495, 1496, 1497, 1498, 1499, 1500, 1501, 1502, 1503), (1504, 1505, 1506, 1507, 1508, 1509, 1510, 1511, 1512, 1513, 1514, 1515, 1516, 1517, 1518, 1519, 1520, 1521, 1522, 1523, 1524, 1525, 1526, 1527, 1528, 1529, 1530, 1531, 1532, 1533, 1534, 1535, 1536, 1537, 1538, 1539), (1540, 1541, 1542, 1543, 1544, 1545, 1546, 1547, 1548, 1549, 1550, 1551, 1552, 1553, 1554, 1555, 1556, 1557, 1558, 1559, 1560, 1561, 1562, 1563, 1564, 1565, 1566, 1567, 1568, 1569, 1570, 1571, 1572, 1573, 1574, 1575), (1576, 1577, 1578, 1579, 1580, 1581, 1582, 1583, 1584, 1585, 1586, 1587, 1588, 1589, 1590, 1591, 1592, 1593, 1594, 1595, 1596, 1597, 1598, 1599, 1600, 1601, 1602, 1603, 1604, 1605, 1606, 1607, 1608, 1609, 1610, 1611), (1612, 1613, 1614, 1615, 1616, 1617, 1618, 1619, 1620, 1621, 1622, 1623, 1624, 1625, 1626, 1627), (1628, 1629, 1630, 1631, 1632, 1633, 1634, 1635, 1636, 1637, 1638, 1639, 1640, 1641, 1642, 1643, 1644, 1645, 1646, 1647, 1612, 1627, 1648, 1649), (1622, 1650, 1651, 1623), (1652, 1653, 1654, 1655, 1656, 1657, 1658, 1659, 1660, 1661, 1662, 1663, 1664, 1665, 1666, 1667, 1668, 1669, 1670, 1671, 1672, 1673, 1674, 1675, 1676, 1677, 1678, 1679, 1680, 1681, 1682, 1683, 1684, 1685, 1686, 1687), (1688, 1689, 1690, 1691, 1692, 1693, 1694, 1695, 1696, 1697, 1698, 1699, 1700, 1701, 1702, 1703, 1704, 1705, 1706, 1707, 1708, 1709, 1710, 1711), (1707, 1712, 1713, 1714, 1715, 1716, 1717, 1718, 1719, 1720, 1721, 1722, 1723, 1724, 1725, 1708), (1726, 1727, 1728, 1729, 1730, 1731, 1732, 1733, 1734, 1735, 1736, 1737, 1738, 1739, 1740, 1741, 1742, 1743, 1744, 1745, 1746, 1747, 1748, 1749, 1750, 1751, 1752, 1753, 1754, 1755, 1756, 1757, 1758, 1759, 1760, 1761), (112, 1186, 1185, 49), (1089, 1748, 1747, 1026), (1133, 1694, 1693, 1095), (1072, 1761, 1760, 1027), (1762, 1707, 1706, 1096), (1158, 1712, 1707, 1762), (1134, 1725, 1724, 1137), (1095, 1693, 1692, 1099), (1096, 1706, 1705, 1100), (1099, 1692, 1691, 1103), (1100, 1705, 1704, 1104), (1103, 1691, 1690, 1107), (1104, 1704, 1703, 1108), (1107, 1690, 1689, 1111), (1108, 1703, 1702, 1112), (1111, 1689, 1688, 1115), (1112, 1702, 1701, 1116), (1115, 1688, 1711, 1127), (1116, 1701, 1700, 1118), (1118, 1700, 1699, 1120), (1120, 1699, 1698, 1122), (1122, 1698, 1697, 1124), (1124, 1697, 1696, 1128), (1127, 1711, 1710, 1131), (1128, 1696, 1695, 1132), (1131, 1710, 1709, 1135), (1132, 1695, 1694, 1133), (1135, 1709, 1708, 1763), (1763, 1708, 1725, 1134), (1137, 1724, 1723, 1139), (1139, 1723, 1722, 1141), (1141, 1722, 1721, 1143), (1143, 1721, 1720, 1145), (1145, 1720, 1719, 1147), (1147, 1719, 1718, 1149), (1149, 1718, 1717, 1151), (1151, 1717, 1716, 1153), (1153, 1716, 1715, 1155), (1155, 1715, 1714, 1157), (1157, 1714, 1713, 1159), (1159, 1713, 1712, 1158), (1090, 1734, 1733, 1030), (1026, 1747, 1746, 1032), (1027, 1760, 1759, 1033), (1030, 1733, 1732, 1036), (1032, 1746, 1745, 1038), (1033, 1759, 1758, 1039), (1036, 1732, 1731, 1042), (1038, 1745, 1744, 1044), (1039, 1758, 1757, 1045), (1042, 1731, 1730, 1048), (1044, 1744, 1743, 1050), (1045, 1757, 1756, 1051), (1048, 1730, 1729, 1055), (1050, 1743, 1742, 1057), (1051, 1756, 1755, 1058), (1055, 1729, 1728, 1061), (1057, 1742, 1741, 1063), (1058, 1755, 1754, 1064), (1061, 1728, 1727, 1067), (1063, 1741, 1740, 1069), (1064, 1754, 1753, 1070), (1067, 1727, 1726, 1073), (1069, 1740, 1739, 1075), (1070, 1753, 1752, 1076), (1073, 1726, 1761, 1072), (1075, 1739, 1738, 1079), (1076, 1752, 1751, 1080), (1079, 1738, 1737, 1083), (1080, 1751, 1750, 1084), (1083, 1737, 1736, 1087), (1084, 1750, 1749, 1088), (1087, 1736, 1735, 1091), (1088, 1749, 1748, 1089), (1091, 1735, 1734, 1090), (981, 1510, 1509, 954), (954, 1509, 1508, 957), (957, 1508, 1507, 959), (959, 1507, 1506, 960), (960, 1506, 1505, 965), (1764, 1765, 1518, 968), (991, 1519, 1765, 1764), (965, 1505, 1766, 1767), (1767, 1766, 1504, 994), (968, 1518, 1517, 970), (970, 1517, 1516, 972), (972, 1516, 1515, 974), (974, 1515, 1514, 976), (976, 1514, 1513, 978), (978, 1513, 1512, 980), (980, 1512, 1511, 982), (982, 1511, 1510, 981), (997, 1537, 1768, 1769), (1769, 1768, 1536, 1001), (1770, 1771, 1522, 988), (999, 1523, 1771, 1770), (988, 1522, 1521, 990), (990, 1521, 1520, 992), (992, 1520, 1519, 991), (994, 1504, 1539, 996), (996, 1539, 1538, 998), (998, 1538, 1537, 997), (1024, 1524, 1523, 999), (1001, 1536, 1535, 1003), (1003, 1535, 1534, 1005), (1005, 1534, 1533, 1007), (1007, 1533, 1532, 1009), (1009, 1532, 1531, 1011), (1011, 1531, 1530, 1013), (1013, 1530, 1529, 1015), (1015, 1529, 1528, 1017), (1017, 1528, 1527, 1019), (1019, 1527, 1526, 1021), (1021, 1526, 1525, 1023), (1023, 1525, 1524, 1024), (948, 1383, 1382, 907), (907, 1382, 1381, 909), (909, 1381, 1380, 911), (911, 1380, 1379, 915), (945, 1393, 1392, 918), (915, 1379, 1378, 919), (918, 1392, 1391, 922), (919, 1378, 1377, 923), (922, 1391, 1772, 1773), (1773, 1772, 1390, 952), (923, 1377, 1376, 925), (925, 1376, 1375, 929), (1774, 1775, 1388, 932), (951, 1389, 1775, 1774), (929, 1375, 1374, 933), (932, 1388, 1387, 936), (933, 1374, 1373, 937), (936, 1387, 1386, 940), (937, 1373, 1372, 941), (940, 1386, 1385, 944), (941, 1372, 1371, 946), (944, 1385, 1384, 949), (543, 1776, 1393, 945), (946, 1371, 1370, 950), (949, 1384, 1383, 948), (950, 1370, 1777, 545), (952, 1390, 1389, 951), (896, 1662, 1661, 831), (899, 1675, 1674, 834), (831, 1661, 1660, 839), (834, 1674, 1673, 841), (886, 1687, 1686, 842), (839, 1660, 1659, 845), (841, 1673, 1672, 847), (842, 1686, 1685, 848), (845, 1659, 1658, 851), (847, 1672, 1671, 853), (848, 1685, 1684, 854), (851, 1658, 1657, 857), (853, 1671, 1670, 859), (854, 1684, 1683, 860), (857, 1657, 1656, 863), (859, 1670, 1669, 865), (860, 1683, 1682, 866), (863, 1656, 1655, 869), (865, 1669, 1668, 871), (866, 1682, 1681, 872), (869, 1655, 1654, 875), (871, 1668, 1667, 877), (872, 1681, 1680, 878), (875, 1654, 1653, 881), (877, 1667, 1666, 883), (878, 1680, 1679, 884), (881, 1653, 1652, 887), (883, 1666, 1665, 889), (884, 1679, 1678, 890), (887, 1652, 1687, 886), (889, 1665, 1664, 893), (890, 1678, 1677, 894), (893, 1664, 1663, 897), (894, 1677, 1676, 898), (897, 1663, 1662, 896), (898, 1676, 1675, 899), (788, 1617, 1616, 761), (825, 1638, 1637, 762), (761, 1616, 1615, 765), (762, 1637, 1636, 792), (765, 1615, 1614, 767), (767, 1614, 1613, 772), (1778, 1627, 1626, 773), (789, 1648, 1627, 1778), (772, 1613, 1612, 1779), (1779, 1612, 1647, 798), (773, 1626, 1625, 775), (775, 1625, 1624, 777), (777, 1624, 1623, 1780), (1780, 1623, 1651, 828), (1781, 1622, 1621, 781), (827, 1650, 1622, 1781), (781, 1621, 1620, 783), (783, 1620, 1619, 785), (785, 1619, 1618, 787), (787, 1618, 1617, 788), (819, 1649, 1648, 789), (792, 1636, 1635, 794), (794, 1635, 1634, 796), (796, 1634, 1633, 800), (798, 1647, 1646, 802), (800, 1633, 1632, 804), (802, 1646, 1645, 806), (804, 1632, 1631, 808), (806, 1645, 1644, 810), (808, 1631, 1630, 812), (810, 1644, 1643, 814), (812, 1630, 1629, 816), (814, 1643, 1642, 818), (816, 1629, 1628, 820), (818, 1642, 1641, 822), (820, 1628, 1649, 819), (822, 1641, 1640, 824), (824, 1640, 1639, 826), (826, 1639, 1638, 825), (828, 1651, 1650, 827), (678, 1590, 1589, 618), (752, 1552, 1551, 687), (755, 1565, 1564, 690), (687, 1551, 1550, 691), (690, 1564, 1563, 694), (691, 1550, 1549, 695), (694, 1563, 1562, 699), (695, 1549, 1548, 703), (699, 1562, 1561, 705), (750, 1575, 1574, 706), (703, 1548, 1547, 709), (705, 1561, 1560, 711), (706, 1574, 1573, 712), (709, 1547, 1546, 715), (711, 1560, 1559, 717), (712, 1573, 1572, 718), (715, 1546, 1545, 721), (717, 1559, 1558, 723), (718, 1572, 1571, 724), (721, 1545, 1544, 727), (723, 1558, 1557, 729), (724, 1571, 1570, 730), (727, 1544, 1543, 733), (729, 1557, 1556, 735), (730, 1570, 1569, 736), (733, 1543, 1542, 739), (735, 1556, 1555, 741), (736, 1569, 1568, 742), (739, 1542, 1541, 745), (741, 1555, 1554, 747), (742, 1568, 1567, 748), (745, 1541, 1540, 751), (747, 1554, 1553, 753), (748, 1567, 1566, 754), (751, 1540, 1575, 750), (753, 1553, 1552, 752), (754, 1566, 1565, 755), (680, 1603, 1602, 621), (683, 1576, 1611, 639), (618, 1589, 1588, 622), (621, 1602, 1601, 625), (622, 1588, 1587, 626), (625, 1601, 1600, 629), (626, 1587, 1586, 630), (629, 1600, 1599, 633), (630, 1586, 1585, 634), (633, 1599, 1598, 637), (634, 1585, 1584, 640), (637, 1598, 1597, 643), (639, 1611, 1610, 645), (640, 1584, 1583, 646), (643, 1597, 1596, 649), (645, 1610, 1609, 651), (646, 1583, 1582, 652), (649, 1596, 1595, 655), (651, 1609, 1608, 657), (652, 1582, 1581, 658), (655, 1595, 1594, 661), (657, 1608, 1607, 663), (658, 1581, 1580, 664), (661, 1594, 1593, 667), (663, 1607, 1606, 669), (664, 1580, 1579, 670), (667, 1593, 1592, 673), (669, 1606, 1605, 675), (670, 1579, 1578, 676), (673, 1592, 1591, 679), (675, 1605, 1604, 681), (676, 1578, 1577, 682), (679, 1591, 1590, 678), (681, 1604, 1603, 680), (682, 1577, 1576, 683), (607, 1283, 1282, 547), (608, 1296, 1295, 548), (610, 1309, 1308, 551), (547, 1282, 1281, 553), (548, 1295, 1294, 554), (551, 1308, 1307, 557), (553, 1281, 1280, 559), (554, 1294, 1293, 560), (557, 1307, 1306, 563), (559, 1280, 1279, 565), (560, 1293, 1292, 566), (563, 1306, 1305, 569), (565, 1279, 1314, 587), (566, 1292, 1291, 570), (569, 1305, 1304, 573), (570, 1291, 1290, 574), (573, 1304, 1303, 577), (574, 1290, 1289, 578), (577, 1303, 1302, 581), (578, 1289, 1288, 582), (581, 1302, 1301, 585), (582, 1288, 1287, 588), (585, 1301, 1300, 591), (587, 1314, 1313, 593), (588, 1287, 1286, 594), (591, 1300, 1299, 597), (593, 1313, 1312, 599), (594, 1286, 1285, 600), (597, 1299, 1298, 603), (599, 1312, 1311, 605), (600, 1285, 1284, 606), (603, 1298, 1297, 609), (605, 1311, 1310, 611), (606, 1284, 1283, 607), (609, 1297, 1296, 608), (611, 1310, 1309, 610), (544, 1369, 1368, 521), (521, 1368, 1367, 523), (523, 1367, 1366, 525), (525, 1366, 1365, 527), (527, 1365, 1364, 529), (529, 1364, 1363, 531), (531, 1363, 1362, 533), (533, 1362, 1361, 535), (535, 1361, 1360, 537), (537, 1360, 1359, 540), (540, 1359, 1358, 542), (542, 1358, 1776, 543), (545, 1777, 1369, 544), (465, 1335, 1334, 442), (442, 1334, 1333, 444), (444, 1333, 1332, 446), (446, 1332, 1331, 448), (448, 1331, 1330, 450), (450, 1330, 1782, 1783), (1783, 1782, 1329, 495), (1784, 1785, 1341, 456), (491, 1342, 1785, 1784), (456, 1341, 1340, 458), (458, 1340, 1339, 460), (460, 1339, 1338, 462), (462, 1338, 1337, 464), (464, 1337, 1336, 466), (466, 1336, 1335, 465), (510, 1322, 1321, 473), (512, 1348, 1347, 474), (473, 1321, 1320, 477), (474, 1347, 1346, 478), (477, 1320, 1319, 481), (478, 1346, 1345, 482), (481, 1319, 1318, 485), (482, 1345, 1344, 486), (485, 1318, 1317, 489), (486, 1344, 1343, 490), (489, 1317, 1316, 493), (490, 1343, 1342, 491), (493, 1316, 1351, 505), (495, 1329, 1328, 497), (497, 1328, 1327, 499), (499, 1327, 1326, 501), (501, 1326, 1325, 503), (503, 1325, 1324, 507), (505, 1351, 1350, 509), (507, 1324, 1323, 511), (509, 1350, 1349, 513), (511, 1323, 1322, 510), (513, 1349, 1348, 512), (390, 1258, 1257, 7), (7, 1257, 1256, 9), (9, 1256, 1786, 1787), (1787, 1786, 1255, 407), (1788, 1789, 1267, 375), (403, 1268, 1789, 1788), (375, 1267, 1266, 377), (377, 1266, 1265, 379), (379, 1265, 1264, 381), (381, 1264, 1263, 383), (383, 1263, 1262, 385), (385, 1262, 1261, 387), (387, 1261, 1260, 389), (389, 1260, 1259, 391), (391, 1259, 1258, 390), (434, 1245, 1244, 397), (436, 1271, 1270, 398), (1790, 1791, 1243, 401), (397, 1244, 1791, 1790), (398, 1270, 1269, 402), (401, 1243, 1242, 405), (402, 1269, 1268, 403), (405, 1242, 1277, 417), (407, 1255, 1254, 409), (409, 1254, 1253, 411), (411, 1253, 1252, 413), (413, 1252, 1251, 415), (415, 1251, 1250, 419), (417, 1277, 1276, 421), (419, 1250, 1249, 423), (421, 1276, 1275, 425), (423, 1249, 1248, 427), (425, 1275, 1274, 429), (427, 1248, 1247, 431), (429, 1274, 1273, 433), (431, 1247, 1246, 435), (433, 1273, 1272, 437), (435, 1246, 1792, 1793), (1793, 1792, 1245, 434), (437, 1272, 1271, 436), (368, 1208, 1207, 309), (371, 1221, 1220, 311), (372, 1234, 1233, 312), (309, 1207, 1206, 315), (311, 1220, 1219, 317), (312, 1233, 1232, 318), (315, 1206, 1205, 321), (317, 1219, 1218, 323), (318, 1232, 1231, 324), (321, 1205, 1204, 327), (323, 1218, 1217, 329), (324, 1231, 1230, 330), (327, 1204, 1203, 333), (329, 1217, 1216, 335), (330, 1230, 1229, 336), (333, 1203, 1202, 339), (335, 1216, 1215, 341), (336, 1229, 1228, 342), (339, 1202, 1201, 345), (341, 1215, 1214, 347), (342, 1228, 1227, 348), (345, 1201, 1200, 351), (347, 1214, 1213, 353), (348, 1227, 1226, 354), (351, 1200, 1235, 373), (353, 1213, 1212, 357), (354, 1226, 1225, 358), (357, 1212, 1211, 361), (358, 1225, 1224, 362), (361, 1211, 1210, 365), (362, 1224, 1223, 366), (365, 1210, 1209, 369), (366, 1223, 1222, 370), (369, 1209, 1208, 368), (370, 1222, 1221, 371), (373, 1235, 1234, 372), (304, 1490, 1489, 243), (289, 1503, 1502, 245), (239, 1416, 1415, 1794), (1794, 1415, 1431, 241), (306, 1476, 1475, 246), (243, 1489, 1488, 249), (245, 1502, 1501, 251), (246, 1475, 1474, 252), (249, 1488, 1487, 255), (251, 1501, 1500, 257), (252, 1474, 1473, 258), (255, 1487, 1486, 261), (257, 1500, 1499, 263), (258, 1473, 1472, 264), (261, 1486, 1485, 267), (263, 1499, 1498, 269), (264, 1472, 1471, 270), (267, 1485, 1484, 273), (269, 1498, 1497, 275), (270, 1471, 1470, 276), (273, 1484, 1483, 279), (275, 1497, 1496, 281), (276, 1470, 1469, 282), (279, 1483, 1482, 285), (281, 1496, 1495, 287), (282, 1469, 1468, 288), (285, 1482, 1481, 291), (287, 1495, 1494, 293), (288, 1468, 1503, 289), (291, 1481, 1480, 295), (293, 1494, 1493, 297), (295, 1480, 1479, 299), (297, 1493, 1492, 301), (299, 1479, 1478, 303), (301, 1492, 1491, 305), (303, 1478, 1477, 307), (305, 1491, 1490, 304), (307, 1477, 1476, 306), (230, 1429, 1428, 202), (202, 1428, 1427, 206), (1795, 1414, 1413, 209), (240, 1430, 1414, 1795), (206, 1427, 1426, 210), (209, 1413, 1412, 213), (210, 1426, 1425, 214), (213, 1412, 1411, 217), (214, 1425, 1424, 218), (217, 1411, 1410, 221), (218, 1424, 1423, 222), (221, 1410, 1409, 224), (222, 1423, 1422, 225), (224, 1409, 1796, 30), (225, 1422, 1421, 228), (32, 1797, 1394, 231), (228, 1421, 1420, 232), (231, 1394, 1429, 230), (232, 1420, 1419, 234), (234, 1419, 1418, 236), (236, 1418, 1417, 238), (238, 1417, 1416, 239), (241, 1431, 1430, 240), (188, 1452, 1451, 128), (189, 1465, 1464, 129), (191, 1438, 1437, 132), (128, 1451, 1450, 134), (129, 1464, 1463, 135), (132, 1437, 1436, 138), (134, 1450, 1449, 140), (135, 1463, 1462, 141), (138, 1436, 1435, 144), (140, 1449, 1448, 146), (141, 1462, 1461, 147), (144, 1435, 1434, 150), (146, 1448, 1447, 152), (147, 1461, 1460, 153), (150, 1434, 1433, 156), (152, 1447, 1446, 158), (153, 1460, 1459, 159), (156, 1433, 1432, 162), (158, 1446, 1445, 164), (159, 1459, 1458, 165), (162, 1432, 1467, 184), (164, 1445, 1444, 168), (165, 1458, 1457, 169), (168, 1444, 1443, 172), (169, 1457, 1456, 173), (172, 1443, 1442, 176), (173, 1456, 1455, 177), (176, 1442, 1441, 180), (177, 1455, 1454, 181), (180, 1441, 1440, 186), (181, 1454, 1453, 187), (184, 1467, 1466, 190), (186, 1440, 1439, 192), (187, 1453, 1452, 188), (190, 1466, 1465, 189), (192, 1439, 1438, 191), (115, 1172, 1171, 51), (49, 1185, 1184, 53), (51, 1171, 1170, 55), (53, 1184, 1183, 57), (55, 1170, 1169, 59), (57, 1183, 1182, 61), (59, 1169, 1168, 66), (61, 1182, 1181, 68), (113, 1195, 1194, 69), (66, 1168, 1167, 72), (68, 1181, 1180, 74), (69, 1194, 1193, 75), (72, 1167, 1166, 78), (74, 1180, 1179, 80), (75, 1193, 1192, 81), (78, 1166, 1165, 84), (80, 1179, 1178, 86), (81, 1192, 1191, 87), (84, 1165, 1164, 90), (86, 1178, 1177, 92), (87, 1191, 1190, 93), (90, 1164, 1163, 96), (92, 1177, 1176, 98), (93, 1190, 1189, 99), (96, 1163, 1162, 102), (98, 1176, 1175, 104), (99, 1189, 1188, 105), (102, 1162, 1161, 108), (104, 1175, 1174, 110), (105, 1188, 1187, 111), (108, 1161, 1160, 114), (110, 1174, 1173, 116), (111, 1187, 1186, 112), (114, 1160, 1195, 113), (116, 1173, 1172, 115), (43, 1402, 1401, 15), (15, 1401, 1400, 18), (18, 1400, 1399, 20), (20, 1399, 1398, 22), (22, 1398, 1397, 24), (24, 1397, 1396, 26), (26, 1396, 1395, 31), (30, 1796, 1408, 34), (31, 1395, 1797, 32), (34, 1408, 1407, 36), (36, 1407, 1406, 38), (38, 1406, 1405, 40), (40, 1405, 1404, 42), (42, 1404, 1403, 44), (44, 1403, 1402, 43)])
me_test_mesh.polygons.foreach_set('material_index', [0, 0, 0, 0, 0, 0, 0, 0, 0, 0, 0, 0, 0, 0, 0, 0, 0, 0, 0, 0, 0, 0, 0, 0, 0, 0, 0, 0, 0, 0, 0, 0, 0, 0, 0, 0, 0, 0, 0, 0, 0, 0, 0, 0, 0, 0, 0, 0, 0, 0, 0, 0, 0, 0, 0, 0, 0, 0, 0, 0, 0, 0, 0, 0, 0, 0, 0, 0, 0, 0, 0, 0, 0, 0, 0, 0, 0, 0, 0, 0, 0, 0, 0, 0, 0, 0, 0, 0, 0, 0, 0, 0, 0, 0, 0, 0, 0, 0, 0, 0, 0, 0, 0, 0, 0, 0, 0, 0, 0, 0, 0, 0, 0, 0, 0, 0, 0, 0, 0, 0, 0, 0, 0, 0, 0, 0, 0, 0, 0, 0, 0, 0, 0, 0, 0, 0, 0, 0, 0, 0, 0, 0, 0, 0, 0, 0, 0, 0, 0, 0, 0, 0, 0, 0, 0, 0, 0, 0, 0, 0, 0, 0, 0, 0, 0, 0, 0, 0, 0, 0, 0, 0, 0, 0, 0, 0, 0, 0, 0, 0, 0, 0, 0, 0, 0, 0, 0, 0, 0, 0, 0, 0, 0, 0, 0, 0, 0, 0, 0, 0, 0, 0, 0, 0, 0, 0, 0, 0, 0, 0, 0, 0, 0, 0, 0, 0, 0, 0, 0, 0, 0, 0, 0, 0, 0, 0, 0, 0, 0, 0, 0, 0, 0, 0, 0, 0, 0, 0, 0, 0, 0, 0, 0, 0, 0, 0, 0, 0, 0, 0, 0, 0, 0, 0, 0, 0, 0, 0, 0, 0, 0, 0, 0, 0, 0, 0, 0, 0, 0, 0, 0, 0, 0, 0, 0, 0, 0, 0, 0, 0, 0, 0, 0, 0, 0, 0, 0, 0, 0, 0, 0, 0, 0, 0, 0, 0, 0, 0, 0, 0, 0, 0, 0, 0, 0, 0, 0, 0, 0, 0, 0, 0, 0, 0, 0, 0, 0, 0, 0, 0, 0, 0, 0, 0, 0, 0, 0, 0, 0, 0, 0, 0, 0, 0, 0, 0, 0, 0, 0, 0, 0, 0, 0, 0, 0, 0, 0, 0, 0, 0, 0, 0, 0, 0, 0, 0, 0, 0, 0, 0, 0, 0, 0, 0, 0, 0, 0, 0, 0, 0, 0, 0, 0, 0, 0, 0, 0, 0, 0, 0, 0, 0, 0, 0, 0, 0, 0, 0, 0, 0, 0, 0, 0, 0, 0, 0, 0, 0, 0, 0, 0, 0, 0, 0, 0, 0, 0, 0, 0, 0, 0, 0, 0, 0, 0, 0, 0, 0, 0, 0, 0, 0, 0, 0, 0, 0, 0, 0, 0, 0, 0, 0, 0, 0, 0, 0, 0, 0, 0, 0, 0, 0, 0, 0, 0, 0, 0, 0, 0, 0, 0, 0, 0, 0, 0, 0, 0, 0, 0, 0, 0, 0, 0, 0, 0, 0, 0, 0, 0, 0, 0, 0, 0, 0, 0, 0, 0, 0, 0, 0, 0, 0, 0, 0, 0, 0, 0, 0, 0, 0, 0, 0, 0, 0, 0, 0, 0, 0, 0, 0, 0, 0, 0, 0, 0, 0, 0, 0, 0, 0, 0, 0, 0, 0, 0, 0, 0, 0, 0, 0, 0, 0, 0, 0, 0, 0, 0, 0, 0, 0, 0, 0, 0, 0, 0, 0, 0, 0, 0, 0, 0, 0, 0, 0, 0, 0, 0, 0, 0, 0, 0, 0, 0, 0, 0, 0, 0, 0, 0, 0, 0, 0, 0, 1, 1, 1, 2, 2, 2, 2, 2, 2, 1, 2, 2, 1, 2, 2, 1, 2, 2, 2, 2, 2, 2, 2, 2, 1, 1, 1, 1, 1, 1, 1, 1, 1, 1, 1, 1, 1, 1, 1, 2, 2, 2, 2, 2, 2, 2, 2, 2, 2, 2, 2, 2, 2, 2, 2, 2, 2, 2, 2, 2, 2, 2, 2, 2, 2, 2, 2, 2, 2, 2, 2, 2, 2, 2, 2, 2, 2, 2, 2, 2, 2, 2, 2, 2, 2, 2, 2, 2, 2, 2, 2, 2, 2, 2, 2, 2, 2, 2, 2, 2, 2, 2, 2, 2, 2, 2, 2, 2, 2, 2, 2, 2, 2, 2, 2, 2, 2, 2, 2, 2, 2, 2, 2, 2, 2, 2, 2, 2, 2, 2, 2, 2, 2, 2, 2, 2, 2, 2, 2, 2, 2, 2, 2, 2, 2, 2, 2, 2, 2, 2, 2, 2, 2, 2, 2, 2, 2, 2, 2, 2, 2, 2, 2, 2, 2, 2, 2, 2, 2, 2, 2, 2, 2, 2, 2, 2, 2, 2, 2, 2, 2, 2, 2, 2, 2, 2, 2, 2, 2, 2, 2, 2, 2, 2, 2, 2, 2, 2, 2, 2, 2, 2, 2, 2, 2, 2, 2, 2, 2, 2, 2, 2, 2, 2, 2, 2, 2, 2, 2, 2, 2, 2, 2, 2, 2, 2, 2, 2, 2, 2, 2, 2, 2, 2, 2, 2, 2, 2, 2, 2, 2, 2, 2, 2, 2, 2, 2, 2, 2, 2, 2, 2, 2, 2, 2, 2, 2, 2, 2, 2, 2, 2, 2, 2, 2, 2, 2, 2, 2, 2, 2, 2, 2, 2, 2, 2, 2, 2, 2, 2, 2, 2, 2, 2, 2, 2, 2, 2, 2, 2, 2, 2, 2, 2, 2, 2, 2, 2, 2, 2, 2, 2, 2, 2, 2, 2, 2, 2, 2, 2, 2, 2, 2, 2, 2, 2, 2, 2, 2, 2, 2, 2, 2, 2, 2, 2, 2, 2, 2, 2, 2, 2, 2, 2, 2, 2, 2, 2, 2, 2, 2, 2, 2, 2, 2, 2, 2, 2, 2, 2, 2, 2, 2, 2, 2, 2, 2, 2, 2, 2, 2, 2, 2, 2, 2, 2, 2, 2, 2, 2, 2, 2, 2, 2, 2, 2, 2, 2, 2, 2, 2, 2, 2, 2, 2, 2, 2, 2, 2, 2, 2, 2, 2, 2, 2, 2, 2, 2, 2, 2, 2, 2, 2, 2, 2, 2, 2, 2, 2, 2, 2, 2, 2, 2, 2, 2, 2, 2, 2, 2, 2, 2, 2, 2, 2, 2, 2, 2, 2, 2, 2, 2, 2, 2, 2, 2, 2, 2, 2, 2, 2, 2, 2, 2, 2, 2, 2, 2, 2, 2, 2, 2, 2, 2, 2, 2, 2, 2, 2, 2, 2, 2, 2, 2, 2, 2, 2, 2, 2, 2, 2, 2, 2, 2, 2, 2, 2, 2, 2, 2, 2, 2, 2, 2, 2, 2, 2, 2, 2, 2, 2, 2, 2, 2, 2, 2, 2, 2, 2, 2, 2, 2, 2, 2, 2, 2, 2, 2, 2, 2, 2, 2, 2, 2, 2, 2, 2, 2, 2, 2, 2, 2, 2, 2, 2, 2, 2, 2, 2, 2, 2, 2, 2, 2, 2, 2, 2, 2, 2, 2, 2, 2, 2, 2, 2, 2, 2, 2, 2, 2, 2, 2, 2, 2, 2, 2, 2, 2, 2, 2, 2, 2, 2, 2, 2, 2, 2, 2, 2, 2, 2, 2, 2, 2, 2, 2, 2, 2, 2, 2, 2, 2, 2, 2, 2, 2, 2, 2, 2, 2, 2, 2, 2, 2, 2, 2, 2, 2, 2, 2, 2, 2, 2, 2, 2, 2, 2, 2, 2, 2, 2, 2, 2, 2, 2, 2, 2, 2, 2, 2, 2, 2, 2, 2, 2, 2, 2, 2, 2, 2, 2, 2, 2, 2, 2, 2, 2, 2, 2])
me_test_mesh.materials.append(mat_color4resulttop)
me_test_mesh.materials.append(mat_color4resultbottom)
me_test_mesh.materials.append(mat_color4resultsidewalls)
me_test_mesh.update()
me_pocket_mesh_data_012 = bpy.data.meshes.new('pocket_mesh_data.012')
me_pocket_mesh_data_012.from_pydata([(0.0, 0.0, 0.0), (0.0, 0.0254, 0.0), (0.0254, 0.0254, 0.0), (0.0254, 0.0, 0.0), (0.0, 0.0, 0.0254), (0.0508, 0.0254, 0.0), (0.0508, 0.0, 0.0), (0.0762, 0.0254, 0.0), (0.0762, 0.0, 0.0), (0.0, 0.0508, 0.0), (0.0254, 0.0508, 0.0), (0.0508, 0.0508, 0.0), (0.0762, 0.0508, 0.0), (0.0, 0.0762, 0.0), (0.0254, 0.0762, 0.0), (0.0508, 0.0762, 0.0), (0.0762, 0.0762, 0.0)], [(13, 14), (2, 3), (5, 6), (7, 8), (3, 6), (1, 9), (9, 13), (10, 14), (2, 10), (5, 11), (11, 15), (15, 16), (12, 16), (7, 12)], [(0, 4, 1)])
me_pocket_mesh_data_012.update()

# ---- curves / text
cu_path0 = bpy.data.curves.new('Path0', 'CURVE')
cu_path0.dimensions = '3D'
_sp = cu_path0.splines.new('POLY'); _sp.points.add(50)
_sp.points.foreach_set('co', [0.0, 0.0, 0.0, 1.0, 0.0, 0.0, 0.00254, 1.0, 0.0254, 0.0254, 0.00254, 1.0, 0.0254, 0.0254, -0.01905, 1.0, 0.0254, 0.0254, 0.00254, 1.0, 0.0254, 0.0508, 0.00254, 1.0, 0.0254, 0.0508, -0.01905, 1.0, 0.0254, 0.0508, 0.00254, 1.0, 0.0254, 0.0762, 0.00254, 1.0, 0.0254, 0.0762, -0.01905, 1.0, 0.0254, 0.0762, 0.00254, 1.0, 0.0254, 0.1016, 0.00254, 1.0, 0.0254, 0.1016, -0.01905, 1.0, 0.0254, 0.1016, 0.00254, 1.0, 0.0508, 0.1016, 0.00254, 1.0, 0.0508, 0.1016, -0.01905, 1.0, 0.0508, 0.1016, 0.00254, 1.0, 0.0508, 0.0762, 0.00254, 1.0, 0.0508, 0.0762, -0.01905, 1.0, 0.0508, 0.0762, 0.00254, 1.0, 0.0508, 0.0508, 0.00254, 1.0, 0.0508, 0.0508, -0.01905, 1.0, 0.0508, 0.0508, 0.00254, 1.0, 0.0508, 0.0254, 0.00254, 1.0, 0.0508, 0.0254, -0.01905, 1.0, 0.0508, 0.0254, 0.00254, 1.0, 0.0762, 0.0254, 0.00254, 1.0, 0.0762, 0.0254, -0.01905, 1.0, 0.0762, 0.0254, 0.00254, 1.0, 0.0762, 0.0508, 0.00254, 1.0, 0.0762, 0.0508, -0.01905, 1.0, 0.0762, 0.0508, 0.00254, 1.0, 0.0762, 0.0762, 0.00254, 1.0, 0.0762, 0.0762, -0.01905, 1.0, 0.0762, 0.0762, 0.00254, 1.0, 0.0762, 0.1016, 0.00254, 1.0, 0.0762, 0.1016, -0.01905, 1.0, 0.0762, 0.1016, 0.00254, 1.0, 0.1016, 0.1016, 0.00254, 1.0, 0.1016, 0.1016, -0.01905, 1.0, 0.1016, 0.1016, 0.00254, 1.0, 0.1016, 0.0762, 0.00254, 1.0, 0.1016, 0.0762, -0.01905, 1.0, 0.1016, 0.0762, 0.00254, 1.0, 0.1016, 0.0508, 0.00254, 1.0, 0.1016, 0.0508, -0.01905, 1.0, 0.1016, 0.0508, 0.00254, 1.0, 0.1016, 0.0254, 0.00254, 1.0, 0.1016, 0.0254, -0.01905, 1.0, 0.1016, 0.0254, 0.00254, 1.0, 0.0, 0.0, 0.0, 0.0])
_sp.resolution_u = 2
cu_path0.materials.append(mat_color4resultpaths)
cu_path0.bevel_depth = 0.00025
cu_path0.resolution_u = 2
cu_path0.fill_mode = 'FULL'
txt_text = bpy.data.curves.new('Text', 'FONT')
txt_text.dimensions = '2D'
txt_text.body = '(GCodePreAmble)\n(SETUP MACHINE)\nG0 G49 G40 G17 G90\nM6 T0 (TOOL DIA. 0.25)\nG64\nG20 (inches)\nM04 S500\nM07\nG00 G43 H0 Z0.1\n(END SETUP MACHINE)'
txt_text.materials.append(mat_yellow)
txt_text.use_path_clamp = True
txt_text.size = 0.02
txt_text_001 = bpy.data.curves.new('Text.001', 'FONT')
txt_text_001.dimensions = '2D'
txt_text_001.body = '(GCodePostAmble)\nM5 M9\nM30'
txt_text_001.materials.append(mat_yellow)
txt_text_001.use_path_clamp = True
txt_text_001.size = 0.02
txt_text_002 = bpy.data.curves.new('Text.002', 'FONT')
txt_text_002.dimensions = '2D'
txt_text_002.body = '#-----JobParameters-----\n# Units are Inches\nSafeZ=0.1\nZStep=-0.1\nSpeed=60\nFinishing=False\nFinishingBottom=False\nFinishAmount=0.01\nStepOver=0.5\nFinishSpeed=50\nStartDepth=0\nEndDepth=-0.65\nDiameter=0.25\n#-----ImageParameters-----\nRoughDiameter=0.25\n# 1/16\nYStep=0.0625\n#-----DrillPaths-----\nFastPeck=True\nSlowPeck=False\nPeckDepth=-0.1'
txt_text_002.materials.append(mat_yellow)
txt_text_002.use_path_clamp = True
txt_text_002.size = 0.02
txt_text_003 = bpy.data.curves.new('Text.003', 'FONT')
txt_text_003.dimensions = '2D'
txt_text_003.body = '#---ProjectParameters---\nVersion=1.0\n\n#---Imperial---\nMsgHeight=0.03\nPathBevelDepth=0.00025\nMsgZOffset=0.001\nPathZOffset=0.001\n'
txt_text_003.materials.append(mat_yellow)
txt_text_003.use_path_clamp = True
txt_text_003.size = 0.02
txt_text_010 = bpy.data.curves.new('Text.010', 'FONT')
txt_text_010.dimensions = '2D'
txt_text_010.body = 'Color for Result Paths'
txt_text_010.materials.append(mat_color4resultpaths)
txt_text_010.use_path_clamp = True
txt_text_010.size = 0.02
txt_text_008 = bpy.data.curves.new('Text.008', 'FONT')
txt_text_008.dimensions = '2D'
txt_text_008.body = 'Color for Parameters'
txt_text_008.materials.append(mat_color4parameters)
txt_text_008.use_path_clamp = True
txt_text_008.size = 0.02
txt_text_007 = bpy.data.curves.new('Text.007', 'FONT')
txt_text_007.dimensions = '2D'
txt_text_007.body = 'Color for Pockets'
txt_text_007.materials.append(mat_color4pockets)
txt_text_007.use_path_clamp = True
txt_text_007.size = 0.02
txt_text_006 = bpy.data.curves.new('Text.006', 'FONT')
txt_text_006.dimensions = '2D'
txt_text_006.body = 'Color for Result Bottom'
txt_text_006.materials.append(mat_color4resultbottom)
txt_text_006.use_path_clamp = True
txt_text_006.size = 0.02
txt_text_005 = bpy.data.curves.new('Text.005', 'FONT')
txt_text_005.dimensions = '2D'
txt_text_005.body = 'Color for Result Side Walls'
txt_text_005.materials.append(mat_color4resultsidewalls)
txt_text_005.use_path_clamp = True
txt_text_005.size = 0.02
txt_text_004 = bpy.data.curves.new('Text.004', 'FONT')
txt_text_004.dimensions = '2D'
txt_text_004.body = 'Color for Result Top'
txt_text_004.materials.append(mat_color4resulttop)
txt_text_004.use_path_clamp = True
txt_text_004.size = 0.02
txt_text_009 = bpy.data.curves.new('Text.009', 'FONT')
txt_text_009.dimensions = '2D'
txt_text_009.body = 'Color for Blank/Tenons'
txt_text_009.materials.append(mat_color4blank)
txt_text_009.use_path_clamp = True
txt_text_009.size = 0.02

# ---- objects
ob_path0 = bpy.data.objects.new('Path0', cu_path0)
ob_gcodepreamble = bpy.data.objects.new('GCodePreAmble', txt_text)
ob_gcodepostamble = bpy.data.objects.new('GCodePostAmble', txt_text_001)
ob_jobparameters = bpy.data.objects.new('JobParameters', txt_text_002)
ob_projectparameters = bpy.data.objects.new('ProjectParameters', txt_text_003)
ob_color4resultpaths = bpy.data.objects.new('Color4ResultPaths', txt_text_010)
ob_color4parameters = bpy.data.objects.new('Color4Parameters', txt_text_008)
ob_color4pockets = bpy.data.objects.new('Color4Pockets', txt_text_007)
ob_color4resultbottom = bpy.data.objects.new('Color4ResultBottom', txt_text_006)
ob_color4resultsidewalls = bpy.data.objects.new('Color4ResultSideWalls', txt_text_005)
ob_color4resulttop = bpy.data.objects.new('Color4ResultTop', txt_text_004)
ob_materialblank = bpy.data.objects.new('MaterialBlank', me_cube_003)
ob_color4blank = bpy.data.objects.new('Color4Blank', txt_text_009)
ob_out_material0 = bpy.data.objects.new('Out.Material0', me_test_mesh)
ob_001_drillpath_x = bpy.data.objects.new('001.DrillPath.X', me_pocket_mesh_data_012)

# ---- transforms, parenting, visibility, modifiers, constraints
ob_path0.location = (0.0, -0.2032, 0.001)
ob_gcodepreamble.location = (-0.5514, 0.3895, 0.0)
ob_gcodepreamble.lineart.crease_threshold = 0.0
ob_gcodepostamble.location = (-0.5518, 0.07864, 0.0)
ob_gcodepostamble.lineart.crease_threshold = 0.0
ob_jobparameters.location = (-0.2917, 0.2412, 0.0)
ob_jobparameters.lineart.crease_threshold = 0.0
ob_projectparameters.location = (-0.805, 0.3912, 0.0)
ob_projectparameters.lineart.crease_threshold = 0.0
ob_color4resultpaths.location = (-0.802, 0.04755, 0.0)
ob_color4resultpaths.lineart.crease_threshold = 0.0
ob_color4parameters.location = (-0.802, 0.02174, 0.0)
ob_color4parameters.lineart.crease_threshold = 0.0
ob_color4pockets.location = (-0.802, 0.1262, 0.0)
ob_color4pockets.lineart.crease_threshold = 0.0
ob_color4resultbottom.location = (-0.802, 0.1489, 0.0)
ob_color4resultbottom.lineart.crease_threshold = 0.0
ob_color4resultsidewalls.location = (-0.802, 0.09997, 0.0)
ob_color4resultsidewalls.lineart.crease_threshold = 0.0
ob_color4resulttop.location = (-0.802, 0.1778, 0.0)
ob_color4resulttop.lineart.crease_threshold = 0.0
ob_materialblank.location = (0.0, 0.0, 0.0)
ob_materialblank.lock_rotations_4d = False
ob_materialblank.empty_display_type = 'ARROWS'
ob_materialblank.lineart.crease_threshold = 0.0
ob_color4blank.location = (-0.802, 0.07376, 0.0)
ob_color4blank.lineart.crease_threshold = 0.0
ob_out_material0.location = (0.0, -0.2032, 0.0)
ob_001_drillpath_x.location = (0.0254, 0.0254, 0.000254)

# ---- collection membership
scene.collection.objects.link(ob_path0)
col_collection_0_globals.objects.link(ob_gcodepreamble)
col_collection_0_globals.objects.link(ob_gcodepostamble)
col_collection_0_globals.objects.link(ob_jobparameters)
col_collection_0_globals.objects.link(ob_projectparameters)
col_collection_0_globals.objects.link(ob_color4resultpaths)
col_collection_0_globals.objects.link(ob_color4parameters)
col_collection_0_globals.objects.link(ob_color4pockets)
col_collection_0_globals.objects.link(ob_color4resultbottom)
col_collection_0_globals.objects.link(ob_color4resultsidewalls)
col_collection_0_globals.objects.link(ob_color4resulttop)
col_collection_0_globals.objects.link(ob_materialblank)
col_collection_0_globals.objects.link(ob_color4blank)
col_collection_out.objects.link(ob_out_material0)
col_collection_2.objects.link(ob_001_drillpath_x)

# ---- scene / render settings (as saved in the file)
scene.frame_start = 1; scene.frame_end = 250; scene.frame_set(4)
scene.render.engine = 'BLENDER_EEVEE_NEXT'
scene.cycles.use_denoising = False
scene.cycles.samples = 128
scene.cycles.sampling_pattern = 'TABULATED_SOBOL'
scene.cycles.use_adaptive_sampling = False
scene.cycles.use_light_tree = False
scene.view_settings.view_transform = 'Filmic'
bpy.context.view_layer.update()

# ---- added for rendering (the .blend has no active camera and no usable light): camera, sun
cam_auto = bpy.data.cameras.new('AutoCamera')
cam_auto.lens = 50.0
cam_auto.sensor_width = 36.0
cam_auto.clip_end = 1000.0
ob_auto_camera = bpy.data.objects.new('AutoCamera', cam_auto)
scene.collection.objects.link(ob_auto_camera)
ob_auto_camera.location = (3.3765, -4.14324, 2.6533)
ob_auto_camera.rotation_euler = (1.09748, -7.21219e-08, 0.694738)
scene.camera = ob_auto_camera
light_auto_sun = bpy.data.lights.new('AutoSun', 'SUN')
light_auto_sun.energy = 3.0
light_auto_sun.angle = 0.0523599
ob_auto_sun = bpy.data.objects.new('AutoSun', light_auto_sun)
scene.collection.objects.link(ob_auto_sun)
ob_auto_sun.rotation_euler = (0.872665, 0.174533, 0.523599)
bpy.context.view_layer.update()

